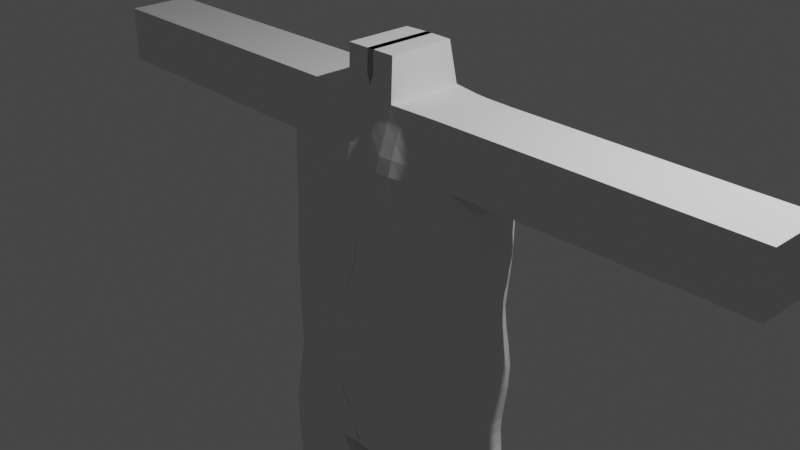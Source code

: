 # Source: Astronauta.blend  (saved by Blender 3.4.6; exported with 4.5.12 LTS)
import bpy
from mathutils import Matrix  # noqa: F401  (used for matrix-valued properties, if any)

bpy.ops.wm.read_factory_settings(use_empty=True)
scene = bpy.context.scene
scene.name = 'Scene'

# ---- collections
col_collection = bpy.data.collections.new('Collection'); scene.collection.children.link(col_collection)

# ---- world
world_world = bpy.data.worlds.new('World'); scene.world = world_world
world_world.use_nodes = True; world_world.node_tree.nodes.clear()
_N = world_world.node_tree.nodes; _L = world_world.node_tree.links
n0 = _N.new('ShaderNodeOutputWorld'); n0.name = 'World Output'; n0.location = (300, 300)
n1 = _N.new('ShaderNodeBackground'); n1.name = 'Background'; n1.location = (10, 300)
n1.inputs[0].default_value = (0.05088, 0.05088, 0.05088, 1.0)
_L.new(n1.outputs[0], n0.inputs[0])
n0.is_active_output = True
world_world.color = (0.05088, 0.05088, 0.05088)
world_world.use_sun_shadow = False
world_world.sun_shadow_jitter_overblur = 0.0

# ---- cameras
cam_camera = bpy.data.cameras.new('Camera')
cam_camera.clip_end = 100.0
cam_camera.ortho_scale = 7.314

# ---- lights
light_light = bpy.data.lights.new('Light', 'POINT')
light_light.transmission_factor = 0.0
light_light.energy = 1000.0
light_light.shadow_soft_size = 0.1
light_light.shadow_maximum_resolution = 0.006
light_light.use_absolute_resolution = True

# ---- meshes
me_cubo = bpy.data.meshes.new('Cubo')
me_cubo.from_pydata([(1.0, -1.23, -1.0), (1.0, -1.0, 1.0), (1.0, 1.505, -1.0), (1.0, 1.063, 1.0), (-0.0375, 1.685, -1.0), (-0.0375, 1.428, 1.0), (-0.0375, -2.248, -1.0), (-0.0375, -1.046, 1.0), (0.2699, 1.35, 1.0), (0.2699, -2.139, -1.0), (0.2699, 1.883, -1.0), (0.2699, -1.048, 1.0), (1.0, -1.535, -1.467), (1.0, 1.178, -1.467), (0.2679, -1.625, -1.467), (0.263, 1.097, -1.467), (-0.03775, 1.052, -1.467), (-0.0375, -1.658, -1.467), (1.0, -1.399, -2.143), (0.9997, 1.019, -2.143), (0.2305, -1.298, -2.143), (0.2596, 1.022, -2.143), (0.2296, -1.414, -3.023), (0.2419, 1.113, -3.023), (1.0, 1.322, 0.6053), (1.0, -1.132, 0.6053), (-0.0375, -1.483, 0.6053), (-0.0375, 1.763, 0.6053), (0.2699, -1.611, 0.6053), (0.2699, 1.795, 0.6053), (3.245, 1.0, 1.0), (3.245, -1.0, 1.0), (3.245, 1.0, 0.6053), (3.245, -1.0, 0.6053), (3.843, 1.0, 1.0), (3.843, -1.0, 1.0), (3.843, 1.0, 0.6053), (3.843, -1.0, 0.6053), (0.2699, -1.0, 1.297), (-0.0375, -1.0, 1.297), (-0.0375, 1.093, 1.297), (0.2699, 1.054, 1.297), (0.4159, 1.254, 1.0), (0.562, 1.163, 1.0), (0.708, 1.104, 1.0), (0.854, 1.086, 1.0), (0.4159, -1.986, -1.0), (0.562, -1.797, -1.0), (0.708, -1.582, -1.0), (0.854, -1.382, -1.0), (0.854, 1.692, -1.0), (0.708, 1.796, -1.0), (0.562, 1.84, -1.0), (0.4159, 1.873, -1.0), (0.854, -0.9995, 1.0), (0.708, -1.007, 1.0), (0.562, -1.019, 1.0), (0.4159, -1.034, 1.0), (0.4155, -1.642, -1.467), (0.562, -1.751, -1.467), (0.708, -1.771, -1.467), (0.854, -1.684, -1.467), (0.854, 1.337, -1.467), (0.708, 1.405, -1.467), (0.562, 1.366, -1.467), (0.4154, 1.239, -1.467), (0.4053, -1.399, -2.143), (0.5617, -1.478, -2.143), (0.708, -1.511, -2.143), (0.854, -1.478, -2.143), (0.854, 1.104, -2.143), (0.708, 1.148, -2.143), (0.562, 1.15, -2.143), (0.4154, 1.105, -2.143), (0.3954, -1.467, -3.023), (0.5588, -1.505, -3.023), (0.708, -1.467, -3.023), (0.854, -1.368, -3.023), (0.854, 1.24, -3.023), (0.708, 1.246, -3.023), (0.5608, 1.219, -3.023), (0.4007, 1.17, -3.023), (0.4159, -3.657, -3.023), (0.562, -3.657, -3.023), (0.708, -3.657, -3.023), (0.854, -3.657, -3.023), (0.854, -1.246, 0.6053), (0.708, -1.365, 0.6053), (0.562, -1.488, 0.6053), (0.4159, -1.578, 0.6053), (0.4159, 1.714, 0.6053), (0.562, 1.629, 0.6053), (0.708, 1.554, 0.6053), (0.854, 1.464, 0.6053), (1.192, -0.5297, -1.0), (1.192, 0.07303, -1.0), (1.192, 0.6766, -1.0), (1.0, 0.5474, 1.0), (1.0, 0.02441, 1.0), (1.0, -0.4929, 1.0), (1.0, 1.422, 0.1237), (1.0, 1.439, 0.2842), (1.0, 1.41, 0.4447), (0.9868, 1.254, -0.3673), (0.9895, 1.335, -0.2048), (0.9959, 1.407, -0.03976), (0.2699, 0.7954, 1.0), (0.2699, 0.1734, 1.0), (0.2699, -0.4725, 1.0), (1.227, -0.7549, -1.467), (1.227, -0.1619, -1.467), (1.227, 0.4434, -1.467), (-0.0478, 0.5274, -1.467), (-0.0573, -0.08885, -1.467), (-0.04735, -0.9215, -1.467), (0.2328, 0.493, -1.467), (0.2168, -0.1877, -1.467), (0.241, -1.002, -1.467), (1.256, -0.6725, -2.143), (1.256, -0.1063, -2.143), (1.256, 0.4528, -2.143), (0.1871, 0.4499, -2.143), (0.1162, -0.166, -2.143), (0.1496, -0.7594, -2.143), (0.2172, 0.522, -3.023), (0.2269, -0.1489, -3.023), (0.2163, -0.8069, -3.023), (1.0, 0.777, 0.6053), (1.0, 0.1082, 0.6053), (1.0, -0.5742, 0.6053), (3.245, 0.5, 1.0), (3.245, 0.0, 1.0), (3.245, -0.5, 1.0), (3.245, 0.5, 0.6053), (3.245, 0.0, 0.6053), (3.245, -0.5, 0.6053), (3.843, 0.5, 1.0), (3.843, 0.0, 1.0), (3.843, -0.5, 1.0), (3.843, 0.5, 0.6053), (3.843, 0.0, 0.6053), (3.843, -0.5, 0.6053), (-0.0375, 0.5696, 1.297), (-0.0375, 0.03115, 1.297), (-0.0375, -0.4974, 1.297), (0.2699, 0.5359, 1.297), (0.2699, 0.009711, 1.297), (0.2699, -0.5, 1.297), (0.854, 0.5661, 1.0), (0.854, 0.03655, 1.0), (0.854, -0.4877, 1.0), (0.708, 0.5773, 1.0), (0.708, 0.04137, 1.0), (0.708, -0.4903, 1.0), (0.562, 0.6245, 1.0), (0.562, 0.05705, 1.0), (0.562, -0.5002, 1.0), (0.4159, 0.7059, 1.0), (0.4159, 0.1095, 1.0), (0.4159, -0.4935, 1.0), (1.0, 1.1, 0.9013), (1.0, 1.165, 0.8026), (1.0, 1.248, 0.704), (1.0, -1.002, 0.9013), (1.0, -1.034, 0.8026), (1.0, -1.084, 0.704), (-0.0375, -1.134, 0.9013), (-0.0375, -1.266, 0.8026), (-0.0375, -1.394, 0.704), (-0.0375, 1.535, 0.9013), (-0.0375, 1.596, 0.8026), (-0.0375, 1.679, 0.704), (0.2699, -1.172, 0.9013), (0.2699, -1.333, 0.8026), (0.2699, -1.491, 0.704), (0.2699, 1.459, 0.9013), (0.2699, 1.584, 0.8026), (0.2699, 1.703, 0.704), (3.245, 1.0, 0.9013), (3.245, 1.0, 0.8026), (3.245, 1.0, 0.704), (3.245, -1.0, 0.9013), (3.245, -1.0, 0.8026), (3.245, -1.0, 0.704), (3.843, 1.0, 0.9013), (3.843, 1.0, 0.8026), (3.843, 1.0, 0.704), (3.843, -1.0, 0.9013), (3.843, -1.0, 0.8026), (3.843, -1.0, 0.704), (0.854, -1.027, 0.9013), (0.854, -1.094, 0.8026), (0.854, -1.176, 0.704), (0.708, -1.065, 0.9013), (0.708, -1.161, 0.8026), (0.708, -1.272, 0.704), (0.562, -1.105, 0.9013), (0.562, -1.237, 0.8026), (0.562, -1.375, 0.704), (0.4159, -1.147, 0.9013), (0.4159, -1.301, 0.8026), (0.4159, -1.456, 0.704), (0.4159, 1.365, 0.9013), (0.4159, 1.494, 0.8026), (0.4159, 1.617, 0.704), (0.562, 1.269, 0.9013), (0.562, 1.402, 0.8026), (0.562, 1.529, 0.704), (0.708, 1.196, 0.9013), (0.708, 1.327, 0.8026), (0.708, 1.455, 0.704), (0.854, 1.15, 0.9013), (0.854, 1.255, 0.8026), (0.854, 1.375, 0.704), (3.843, 0.5, 0.9013), (3.843, 0.5, 0.8026), (3.843, 0.5, 0.704), (3.843, 0.0, 0.9013), (3.843, 0.0, 0.8026), (3.843, 0.0, 0.704), (3.843, -0.5, 0.9013), (3.843, -0.5, 0.8026), (3.843, -0.5, 0.704), (0.1162, 1.833, -1.0), (0.1162, -1.049, 1.0), (0.1162, 1.421, 1.0), (0.1162, -2.228, -1.0), (0.1105, 1.06, -1.467), (0.116, -1.699, -1.467), (0.1162, 1.802, 0.6053), (0.1162, -1.578, 0.6053), (0.1162, -1.0, 1.297), (0.1162, 1.084, 1.297), (0.1162, 0.5609, 1.297), (0.1162, 0.02451, 1.297), (0.1162, -0.4988, 1.297), (0.0877, 0.5158, -1.467), (0.07351, -0.1328, -1.467), (0.09402, -1.013, -1.467), (0.1162, 1.721, 0.704), (0.1162, 1.616, 0.8026), (0.1162, 1.511, 0.9013), (0.1162, -1.471, 0.704), (0.1162, -1.322, 0.8026), (0.1162, -1.167, 0.9013), (0.9898, 1.338, -0.5257), (0.9961, 1.455, -0.6817), (1.0, 1.548, -0.8395), (1.0, -1.173, 0.4447), (1.0, -1.193, 0.2842), (1.0, -1.194, 0.1237), (1.0, -1.226, -0.03683), (1.0, -1.278, -0.1974), (1.0, -1.274, -0.3579), (1.0, -1.264, -0.5184), (1.0, -1.285, -0.6789), (1.0, -1.247, -0.8395), (-0.0375, -1.656, 0.4447), (-0.0375, -1.72, 0.2842), (-0.0375, -1.722, 0.1237), (-0.0375, -1.789, -0.03683), (-0.0375, -2.089, -0.1974), (-0.0375, -2.328, -0.3579), (-0.0375, -2.451, -0.5184), (-0.0375, -2.458, -0.6789), (-0.0375, -2.433, -0.8395), (-0.0375, 1.921, 0.4447), (-0.0375, 1.989, 0.2842), (-0.0381, 1.996, 0.1233), (-0.04494, 1.987, -0.04215), (-0.05378, 1.92, -0.209), (-0.05755, 1.804, -0.3722), (-0.05351, 1.831, -0.5298), (-0.04488, 1.927, -0.6842), (-0.03808, 1.873, -0.8399), (0.2699, -1.72, 0.4447), (0.2699, -1.765, 0.2842), (0.2699, -1.733, 0.1237), (0.2699, -1.751, -0.03683), (0.2699, -2.031, -0.1974), (0.2699, -2.333, -0.3579), (0.2699, -2.395, -0.5184), (0.2699, -2.456, -0.6789), (0.2699, -2.316, -0.8395), (0.2699, 1.851, 0.4447), (0.2699, 1.889, 0.2842), (0.2679, 1.949, 0.1223), (0.2581, 1.974, -0.04524), (0.2464, 1.942, -0.2142), (0.2407, 1.921, -0.3787), (0.2462, 2.024, -0.5353), (0.2578, 2.13, -0.6876), (0.2678, 2.113, -0.841), (0.4159, 1.776, 0.4447), (0.4159, 1.777, 0.2842), (0.4139, 1.847, 0.1222), (0.4041, 1.88, -0.04532), (0.3923, 1.851, -0.2142), (0.3867, 1.864, -0.3787), (0.3922, 1.979, -0.5353), (0.4038, 2.075, -0.6876), (0.4138, 2.082, -0.841), (0.562, 1.691, 0.4447), (0.562, 1.691, 0.2842), (0.5599, 1.758, 0.1222), (0.5501, 1.788, -0.04532), (0.5383, 1.751, -0.2142), (0.5327, 1.776, -0.3787), (0.5383, 1.894, -0.5353), (0.5498, 1.996, -0.6876), (0.5598, 2.014, -0.841), (0.708, 1.609, 0.4447), (0.708, 1.635, 0.2842), (0.7063, 1.681, 0.1225), (0.6972, 1.695, -0.04453), (0.6862, 1.638, -0.2129), (0.6812, 1.635, -0.377), (0.6862, 1.766, -0.534), (0.697, 1.889, -0.6868), (0.7063, 1.93, -0.8407), (0.854, 1.52, 0.4447), (0.854, 1.571, 0.2842), (0.8533, 1.58, 0.1232), (0.8461, 1.579, -0.04245), (0.8371, 1.505, -0.2094), (0.8332, 1.46, -0.3727), (0.8372, 1.579, -0.5304), (0.8461, 1.712, -0.6845), (0.8533, 1.782, -0.84), (0.854, -1.311, 0.4447), (0.854, -1.332, 0.2842), (0.854, -1.31, 0.1237), (0.854, -1.332, -0.03683), (0.854, -1.404, -0.1974), (0.854, -1.452, -0.3579), (0.854, -1.522, -0.5184), (0.854, -1.584, -0.6789), (0.854, -1.504, -0.8395), (0.708, -1.449, 0.4447), (0.708, -1.465, 0.2842), (0.708, -1.446, 0.1237), (0.708, -1.463, -0.03683), (0.708, -1.561, -0.1974), (0.708, -1.702, -0.3579), (0.708, -1.86, -0.5184), (0.708, -1.927, -0.6789), (0.708, -1.803, -0.8395), (0.562, -1.588, 0.4447), (0.562, -1.607, 0.2842), (0.562, -1.575, 0.1237), (0.562, -1.578, -0.03683), (0.562, -1.76, -0.1974), (0.562, -2.007, -0.3579), (0.562, -2.158, -0.5184), (0.562, -2.225, -0.6789), (0.562, -2.037, -0.8395), (0.4159, -1.688, 0.4447), (0.4159, -1.719, 0.2842), (0.4159, -1.682, 0.1237), (0.4159, -1.676, -0.03683), (0.4159, -1.922, -0.1974), (0.4159, -2.229, -0.3579), (0.4159, -2.308, -0.5184), (0.4159, -2.406, -0.6789), (0.4159, -2.17, -0.8395), (1.136, 0.7406, 0.4447), (1.152, 0.7583, 0.2842), (1.194, 0.6876, 0.1237), (1.163, 0.6543, -0.037), (1.136, 0.5848, -0.1995), (1.152, 0.5378, -0.3605), (1.187, 0.5343, -0.5195), (1.223, 0.5657, -0.6789), (1.217, 0.6425, -0.8395), (1.136, 0.1248, 0.4447), (1.152, 0.1674, 0.2842), (1.194, 0.08998, 0.1237), (1.163, -0.004648, -0.03683), (1.138, -0.06157, -0.1979), (1.154, -0.05722, -0.3587), (1.188, -0.02116, -0.5185), (1.223, 0.003004, -0.6789), (1.217, 0.04424, -0.8395), (1.136, -0.5193, 0.4447), (1.152, -0.4922, 0.2842), (1.194, -0.5424, 0.1237), (1.163, -0.6028, -0.03683), (1.139, -0.6481, -0.1974), (1.155, -0.6175, -0.3579), (1.188, -0.5682, -0.5184), (1.223, -0.5326, -0.6789), (1.217, -0.5305, -0.8395), (0.1162, -1.678, 0.4447), (0.1162, -1.738, 0.2842), (0.1162, -1.721, 0.1237), (0.1162, -1.771, -0.03683), (0.1162, -2.075, -0.1974), (0.1162, -2.347, -0.3579), (0.1162, -2.458, -0.5184), (0.1162, -2.476, -0.6789), (0.1162, -2.446, -0.8395), (0.1162, 1.895, 0.4447), (0.1162, 1.978, 0.2842), (0.1146, 2.018, 0.1226), (0.1056, 2.025, -0.04438), (0.09467, 1.972, -0.2127), (0.08966, 1.899, -0.3768), (0.09468, 1.968, -0.5338), (0.1054, 2.083, -0.6867), (0.1146, 2.053, -0.8406), (-0.0375, 1.519, -1.093), (-0.0375, 1.342, -1.187), (-0.0375, 1.2, -1.28), (-0.0375, 1.109, -1.374), (-0.0375, -1.834, -1.374), (-0.0375, -1.862, -1.28), (-0.0375, -1.935, -1.187), (-0.0375, -2.094, -1.093), (0.2699, -1.988, -1.093), (0.2699, -1.874, -1.187), (0.2699, -1.756, -1.28), (0.2699, -1.692, -1.374), (1.0, -1.497, -1.374), (1.0, -1.44, -1.28), (1.0, -1.361, -1.187), (1.0, -1.284, -1.093), (1.0, 1.412, -1.093), (1.0, 1.31, -1.187), (1.0, 1.254, -1.28), (1.0, 1.219, -1.374), (0.2699, 1.165, -1.374), (0.2699, 1.28, -1.28), (0.2699, 1.453, -1.187), (0.2699, 1.679, -1.093), (0.4159, 1.672, -1.093), (0.4159, 1.463, -1.187), (0.4159, 1.352, -1.28), (0.4159, 1.274, -1.374), (0.562, 1.654, -1.093), (0.562, 1.504, -1.187), (0.562, 1.444, -1.28), (0.562, 1.389, -1.374), (0.708, 1.637, -1.093), (0.708, 1.521, -1.187), (0.708, 1.483, -1.28), (0.708, 1.435, -1.374), (0.854, 1.557, -1.093), (0.854, 1.457, -1.187), (0.854, 1.417, -1.28), (0.854, 1.372, -1.374), (0.854, -1.406, -1.093), (0.854, -1.482, -1.187), (0.854, -1.572, -1.28), (0.854, -1.648, -1.374), (0.708, -1.564, -1.093), (0.708, -1.572, -1.187), (0.708, -1.66, -1.28), (0.708, -1.741, -1.374), (0.562, -1.726, -1.093), (0.562, -1.664, -1.187), (0.562, -1.676, -1.28), (0.562, -1.734, -1.374), (0.4159, -1.853, -1.093), (0.4159, -1.753, -1.187), (0.4159, -1.7, -1.28), (0.4159, -1.677, -1.374), (1.179, 0.6499, -1.093), (1.182, 0.581, -1.187), (1.206, 0.514, -1.28), (1.254, 0.467, -1.374), (1.179, 0.04614, -1.093), (1.182, -0.01544, -1.187), (1.206, -0.08707, -1.28), (1.254, -0.1243, -1.374), (1.179, -0.5608, -1.093), (1.182, -0.627, -1.187), (1.206, -0.6873, -1.28), (1.254, -0.7101, -1.374), (0.1162, -2.078, -1.093), (0.1162, -1.936, -1.187), (0.1162, -1.848, -1.28), (0.1162, -1.789, -1.374), (0.1162, 1.64, -1.093), (0.1162, 1.427, -1.187), (0.1162, 1.256, -1.28), (0.1162, 1.13, -1.374), (1.0, -1.539, -1.699), (1.0, -1.468, -1.924), (1.0, 1.042, -1.924), (1.0, 1.155, -1.699), (0.2274, 1.033, -1.924), (0.2413, 1.096, -1.699), (0.2375, -1.379, -1.699), (0.2046, -1.329, -1.924), (0.854, -1.646, -1.699), (0.854, -1.547, -1.924), (0.708, -1.687, -1.699), (0.708, -1.566, -1.924), (0.5619, -1.645, -1.699), (0.5601, -1.52, -1.924), (0.4073, -1.537, -1.699), (0.387, -1.437, -1.924), (0.4097, 1.285, -1.699), (0.3997, 1.15, -1.924), (0.562, 1.419, -1.699), (0.5615, 1.212, -1.924), (0.708, 1.435, -1.699), (0.708, 1.213, -1.924), (0.854, 1.344, -1.699), (0.854, 1.151, -1.924), (0.1727, -0.8321, -1.699), (0.1257, -0.7943, -1.924), (0.1339, -0.2054, -1.699), (0.09243, -0.1943, -1.924), (0.1673, 0.4727, -1.699), (0.1484, 0.4389, -1.924), (1.267, 0.4531, -1.697), (1.293, 0.4557, -1.924), (1.267, -0.1148, -1.697), (1.293, -0.1116, -1.924), (1.267, -0.7019, -1.697), (1.293, -0.6798, -1.924), (0.2529, -1.224, -2.363), (0.2515, -1.377, -2.583), (0.1851, -1.504, -2.803), (1.0, -1.38, -2.803), (1.0, -1.328, -2.583), (0.9911, -1.313, -2.363), (0.9889, 1.023, -2.363), (1.0, 1.118, -2.583), (1.0, 1.21, -2.803), (0.1974, 1.121, -2.803), (0.2492, 1.075, -2.583), (0.2618, 1.026, -2.363), (0.4148, 1.109, -2.363), (0.4101, 1.186, -2.583), (0.3766, 1.195, -2.803), (0.562, 1.158, -2.363), (0.562, 1.256, -2.583), (0.5583, 1.256, -2.803), (0.708, 1.16, -2.363), (0.708, 1.27, -2.583), (0.708, 1.288, -2.803), (0.8539, 1.112, -2.363), (0.854, 1.222, -2.583), (0.854, 1.273, -2.803), (0.854, -1.402, -2.363), (0.854, -1.438, -2.583), (0.854, -1.523, -2.803), (0.708, -1.451, -2.363), (0.708, -1.515, -2.583), (0.708, -1.633, -2.803), (0.562, -1.415, -2.363), (0.562, -1.525, -2.583), (0.5554, -1.673, -2.803), (0.413, -1.324, -2.363), (0.4123, -1.474, -2.583), (0.3709, -1.627, -2.803), (0.1845, -0.6941, -2.363), (0.206, -0.8392, -2.583), (0.1357, -0.9489, -2.803), (0.1458, -0.1337, -2.363), (0.1626, -0.2095, -2.583), (0.1291, -0.2594, -2.803), (0.2006, 0.4534, -2.363), (0.1891, 0.4689, -2.583), (0.1378, 0.4734, -2.803), (1.211, 0.4503, -2.363), (1.199, 0.4723, -2.583), (1.102, 0.5909, -2.803), (1.211, -0.1039, -2.363), (1.199, -0.1006, -2.583), (1.102, -0.06592, -2.803), (1.211, -0.6513, -2.363), (1.199, -0.6616, -2.583), (1.102, -0.7187, -2.803), (0.1849, -1.487, -2.881), (0.2029, -1.436, -2.955), (1.0, 1.224, -2.881), (0.3779, 1.19, -2.881), (0.3894, 1.185, -2.955), (0.5563, 1.246, -2.881), (0.5579, 1.238, -2.955), (0.708, 1.28, -2.881), (0.708, 1.27, -2.955), (0.854, 1.273, -2.881), (0.854, 1.265, -2.955), (0.854, -1.497, -2.881), (0.854, -1.442, -2.955), (0.708, -1.611, -2.881), (0.708, -1.551, -2.955), (0.5542, -1.656, -2.881), (0.5561, -1.594, -2.955), (0.3693, -1.608, -2.881), (0.3796, -1.551, -2.955), (0.1425, -0.9262, -2.881), (0.1748, -0.874, -2.955), (0.1491, -0.2346, -2.881), (0.1859, -0.1937, -2.955), (0.1502, 0.4927, -2.881), (0.1813, 0.5109, -2.955), (1.066, 0.6215, -2.881), (1.066, -0.04835, -2.881), (1.066, -0.7147, -2.881), (1.0, -1.351, -2.881), (0.2223, 1.125, -2.955), (0.2034, 1.129, -2.881), (1.0, -1.239, -2.999), (0.9881, -1.252, -3.023), (1.0, 1.18, -3.047), (1.0, 1.178, -2.999), (1.01, -0.7058, -3.002), (1.0, -0.6463, -3.047), (1.01, -0.6458, -3.002), (1.01, -0.04632, -3.002), (1.0, 0.0005056, -3.047), (1.01, 0.01797, -3.002), (1.01, 0.6703, -3.002), (1.01, 0.6117, -3.002), (1.0, 0.6353, -3.047), (0.9881, 1.228, -2.931), (1.001, 1.185, -2.979), (1.02, 0.6702, -2.976), (1.042, 0.6349, -2.933), (1.022, 0.6108, -2.976), (1.022, 0.01117, -2.976), (1.042, -0.03387, -2.933), (1.022, -0.05367, -2.976), (1.02, -0.718, -2.976), (1.022, -0.6568, -2.976), (1.042, -0.7026, -2.933), (1.001, -1.256, -2.979), (0.9881, -1.333, -2.931), (1.0, 1.163, -1.615), (1.0, 1.171, -1.537), (0.2451, 1.096, -1.615), (0.2533, 1.097, -1.537), (1.0, -1.543, -1.537), (1.0, -1.542, -1.615), (0.2596, -1.545, -1.537), (0.249, -1.452, -1.615), (0.854, -1.683, -1.537), (0.854, -1.667, -1.615), (0.708, -1.76, -1.537), (0.708, -1.728, -1.615), (0.562, -1.737, -1.537), (0.562, -1.697, -1.615), (0.4126, -1.615, -1.537), (0.4085, -1.581, -1.615), (0.4126, 1.253, -1.537), (0.4094, 1.268, -1.615), (0.562, 1.382, -1.537), (0.562, 1.4, -1.615), (0.708, 1.414, -1.537), (0.708, 1.424, -1.615), (0.854, 1.339, -1.537), (0.854, 1.341, -1.615), (0.2231, -0.9536, -1.537), (0.2047, -0.8876, -1.615), (0.1926, -0.1918, -1.537), (0.1643, -0.196, -1.615), (0.2124, 0.4869, -1.537), (0.1931, 0.4801, -1.615), (1.239, 0.4463, -1.536), (1.253, 0.4496, -1.613), (1.239, -0.1477, -1.536), (1.253, -0.132, -1.613), (1.239, -0.7388, -1.536), (1.253, -0.7212, -1.613), (0.2294, -1.419, -2.656), (0.2072, -1.461, -2.73), (1.0, -1.363, -2.73), (1.0, -1.345, -2.656), (1.0, 1.149, -2.656), (1.0, 1.179, -2.73), (0.2066, 1.106, -2.73), (0.2263, 1.091, -2.656), (0.3972, 1.189, -2.656), (0.3843, 1.192, -2.73), (0.5607, 1.256, -2.656), (0.5593, 1.256, -2.73), (0.708, 1.276, -2.656), (0.708, 1.282, -2.73), (0.854, 1.239, -2.656), (0.854, 1.256, -2.73), (0.854, -1.467, -2.656), (0.854, -1.495, -2.73), (0.708, -1.554, -2.656), (0.708, -1.594, -2.73), (0.5598, -1.575, -2.656), (0.5576, -1.624, -2.73), (0.3985, -1.525, -2.656), (0.3847, -1.576, -2.73), (0.1825, -0.8758, -2.656), (0.159, -0.9123, -2.73), (0.1461, -0.2261, -2.656), (0.1331, -0.2427, -2.73), (0.1621, 0.4704, -2.656), (0.1415, 0.4719, -2.73), (1.173, 0.5118, -2.656), (1.138, 0.5514, -2.73), (1.173, -0.08901, -2.656), (1.138, -0.07747, -2.73), (1.173, -0.6806, -2.656), (1.138, -0.6996, -2.73), (0.1872, -0.9836, -1.489), (0.2164, -1.622, -1.489), (0.854, -1.707, -3.023), (0.854, -2.034, -3.023), (0.854, -2.361, -3.023), (0.854, -2.688, -3.023), (0.854, -3.015, -3.023), (0.854, -3.341, -3.023), (0.708, -1.791, -3.023), (0.708, -2.104, -3.023), (0.708, -2.417, -3.023), (0.708, -2.73, -3.023), (0.708, -3.042, -3.023), (0.708, -3.355, -3.023), (0.5592, -1.823, -3.023), (0.5597, -2.131, -3.023), (0.5602, -2.438, -3.023), (0.5606, -2.745, -3.023), (0.5611, -3.053, -3.023), (0.5615, -3.36, -3.023), (0.3985, -1.791, -3.023), (0.4014, -2.104, -3.023), (0.4043, -2.417, -3.023), (0.4073, -2.73, -3.023), (0.4102, -3.042, -3.023), (0.4131, -3.355, -3.023), (0.2606, 1.038, -3.304), (0.2559, 1.057, -3.233), (0.2512, 1.075, -3.163), (0.2465, 1.094, -3.093), (0.2565, -1.122, -3.304), (0.2498, -1.183, -3.233), (0.243, -1.243, -3.163), (0.2363, -1.304, -3.093), (1.0, -3.434, -3.093), (1.0, -3.434, -3.163), (1.0, -3.434, -3.233), (1.0, -3.434, -3.304), (0.2699, -3.389, -3.304), (0.2699, -3.389, -3.233), (0.2699, -3.389, -3.163), (0.2699, -3.389, -3.093), (0.854, -3.657, -3.093), (0.854, -3.657, -3.163), (0.854, -3.657, -3.233), (0.854, -3.657, -3.304), (0.708, -3.657, -3.093), (0.708, -3.657, -3.163), (0.708, -3.657, -3.233), (0.708, -3.657, -3.304), (0.562, -3.657, -3.093), (0.562, -3.657, -3.163), (0.562, -3.657, -3.233), (0.562, -3.657, -3.304), (0.4159, -3.657, -3.093), (0.4159, -3.657, -3.163), (0.4159, -3.657, -3.233), (0.4159, -3.657, -3.304), (0.4033, 1.142, -3.093), (0.4058, 1.113, -3.163), (0.4083, 1.085, -3.233), (0.4109, 1.057, -3.304), (0.561, 1.182, -3.093), (0.5612, 1.146, -3.163), (0.5614, 1.109, -3.233), (0.5616, 1.073, -3.304), (0.708, 1.205, -3.093), (0.708, 1.164, -3.163), (0.708, 1.124, -3.233), (0.708, 1.083, -3.304), (0.854, 1.2, -3.093), (0.854, 1.16, -3.163), (0.854, 1.12, -3.233), (0.854, 1.08, -3.304), (0.2252, -0.7557, -3.093), (0.2342, -0.7046, -3.163), (0.2431, -0.6534, -3.233), (0.252, -0.6023, -3.304), (0.234, -0.1241, -3.093), (0.2412, -0.09926, -3.163), (0.2484, -0.07445, -3.233), (0.2556, -0.04963, -3.304), (0.226, 0.5184, -3.093), (0.2348, 0.5147, -3.163), (0.2436, 0.511, -3.233), (0.2524, 0.5073, -3.304), (1.0, -0.5488, -3.311), (1.0, -0.5731, -3.245), (1.0, -0.5975, -3.179), (1.0, -0.6219, -3.113), (0.9901, -1.21, -3.093), (0.9921, -1.168, -3.163), (0.9941, -1.126, -3.233), (0.996, -1.084, -3.304), (1.0, 1.15, -3.113), (1.0, 1.12, -3.179), (1.0, 1.09, -3.245), (1.0, 1.06, -3.311), (1.0, 0.6127, -3.113), (1.0, 0.5902, -3.179), (1.0, 0.5676, -3.245), (1.0, 0.5451, -3.311), (1.0, 0.0001685, -3.311), (1.0, 0.0002528, -3.245), (1.0, 0.0003371, -3.179), (1.0, 0.0004214, -3.113), (0.2585, -1.497, -3.304), (0.2527, -1.549, -3.233), (0.247, -1.6, -3.163), (0.2604, -1.859, -3.304), (0.2556, -1.902, -3.233), (0.2509, -1.945, -3.163), (0.2623, -2.221, -3.304), (0.2585, -2.256, -3.233), (0.2547, -2.29, -3.163), (0.2642, -2.583, -3.304), (0.2614, -2.609, -3.233), (0.2585, -2.635, -3.163), (0.2661, -2.945, -3.304), (0.2643, -2.962, -3.233), (0.2624, -2.979, -3.163), (0.2681, -3.307, -3.304), (0.2671, -3.316, -3.233), (0.2662, -3.324, -3.163), (0.9916, -1.572, -3.093), (0.9933, -1.536, -3.163), (0.9949, -1.5, -3.233), (0.9966, -1.465, -3.304), (0.993, -1.921, -3.093), (0.9944, -1.892, -3.163), (0.9958, -1.862, -3.233), (0.9972, -1.832, -3.304), (0.9944, -2.271, -3.093), (0.9955, -2.247, -3.163), (0.9966, -2.223, -3.233), (0.9978, -2.2, -3.304), (0.9958, -2.62, -3.093), (0.9966, -2.603, -3.163), (0.9975, -2.585, -3.233), (0.9983, -2.567, -3.304), (0.9972, -2.97, -3.093), (0.9978, -2.958, -3.163), (0.9983, -2.946, -3.233), (0.9989, -2.935, -3.304), (0.9986, -3.32, -3.093), (0.9989, -3.314, -3.163), (0.9992, -3.308, -3.233), (0.9995, -3.302, -3.304)], [], [(211, 45, 3, 160), (160, 3, 30, 178), (465, 421, 14, 58), (106, 8, 41, 145), (244, 224, 7, 166), (199, 57, 11, 172), (159, 108, 11, 57), (268, 267, 402, 403), (241, 225, 8, 175), (521, 487, 18, 118), (14, 228, 706, 639), (449, 429, 13, 62), (485, 430, 15, 227), (481, 414, 17, 228), (477, 422, 12, 109), (594, 577, 22, 74), (509, 488, 19, 70), (501, 493, 20, 66), (515, 490, 21, 121), (586, 620, 609, 78), (621, 622, 617, 610), (600, 605, 23, 124), (628, 631, 607, 611), (401, 229, 29, 284), (356, 89, 28, 275), (392, 230, 26, 257), (383, 129, 25, 248), (320, 93, 24, 102), (183, 33, 37, 189), (127, 24, 32, 133), (99, 1, 31, 132), (165, 25, 33, 183), (220, 138, 35, 187), (132, 31, 35, 138), (133, 32, 36, 139), (178, 30, 34, 184), (235, 144, 39, 231), (224, 11, 38, 231), (225, 5, 40, 232), (272, 271, 406, 407), (284, 29, 90, 293), (293, 90, 91, 302), (302, 91, 92, 311), (311, 92, 93, 320), (248, 25, 86, 329), (329, 86, 87, 338), (338, 87, 88, 347), (347, 88, 89, 356), (712, 718, 84, 85), (718, 724, 83, 84), (724, 730, 82, 83), (605, 580, 81, 23), (580, 582, 80, 81), (582, 584, 79, 80), (584, 586, 78, 79), (487, 495, 69, 18), (495, 497, 68, 69), (497, 499, 67, 68), (499, 501, 66, 67), (490, 503, 73, 21), (503, 505, 72, 73), (505, 507, 71, 72), (507, 509, 70, 71), (588, 590, 76, 77), (590, 592, 75, 76), (592, 594, 74, 75), (430, 437, 65, 15), (437, 441, 64, 65), (441, 445, 63, 64), (445, 449, 62, 63), (99, 150, 54, 1), (150, 153, 55, 54), (153, 156, 56, 55), (156, 159, 57, 56), (163, 1, 54, 190), (190, 54, 55, 193), (193, 55, 56, 196), (196, 56, 57, 199), (422, 453, 61, 12), (453, 457, 60, 61), (457, 461, 59, 60), (461, 465, 58, 59), (175, 8, 42, 202), (202, 42, 43, 205), (205, 43, 44, 208), (208, 44, 45, 211), (43, 42, 157, 154), (154, 157, 158, 155), (155, 158, 159, 156), (44, 43, 154, 151), (151, 154, 155, 152), (152, 155, 156, 153), (45, 44, 151, 148), (148, 151, 152, 149), (149, 152, 153, 150), (3, 45, 148, 97), (97, 148, 149, 98), (98, 149, 150, 99), (273, 272, 407, 408), (274, 273, 408, 409), (4, 274, 409, 223), (232, 40, 142, 233), (233, 142, 143, 234), (234, 143, 144, 235), (33, 135, 141, 37), (135, 134, 140, 141), (134, 133, 139, 140), (30, 130, 136, 34), (130, 131, 137, 136), (131, 132, 138, 137), (184, 34, 136, 214), (214, 136, 137, 217), (217, 137, 138, 220), (3, 97, 130, 30), (97, 98, 131, 130), (98, 99, 132, 131), (25, 129, 135, 33), (129, 128, 134, 135), (128, 127, 133, 134), (102, 24, 127, 365), (365, 127, 128, 374), (374, 128, 129, 383), (627, 629, 613, 614), (585, 578, 620, 586), (624, 625, 616, 618), (577, 596, 126, 22), (596, 598, 125, 126), (598, 600, 124, 125), (493, 511, 123, 20), (511, 513, 122, 123), (513, 515, 121, 122), (429, 469, 111, 13), (469, 473, 110, 111), (473, 477, 109, 110), (227, 15, 115, 236), (236, 115, 116, 237), (237, 116, 117, 238), (488, 517, 120, 19), (517, 519, 119, 120), (519, 521, 118, 119), (269, 268, 403, 404), (270, 269, 404, 405), (271, 270, 405, 406), (42, 8, 106, 157), (157, 106, 107, 158), (158, 107, 108, 159), (11, 108, 147, 38), (108, 107, 146, 147), (107, 106, 145, 146), (140, 219, 222, 141), (219, 218, 221, 222), (218, 217, 220, 221), (139, 216, 219, 140), (216, 215, 218, 219), (215, 214, 217, 218), (36, 186, 216, 139), (186, 185, 215, 216), (185, 184, 214, 215), (92, 210, 213, 93), (210, 209, 212, 213), (209, 208, 211, 212), (91, 207, 210, 92), (207, 206, 209, 210), (206, 205, 208, 209), (90, 204, 207, 91), (204, 203, 206, 207), (203, 202, 205, 206), (29, 177, 204, 90), (177, 176, 203, 204), (176, 175, 202, 203), (88, 198, 201, 89), (198, 197, 200, 201), (197, 196, 199, 200), (87, 195, 198, 88), (195, 194, 197, 198), (194, 193, 196, 197), (86, 192, 195, 87), (192, 191, 194, 195), (191, 190, 193, 194), (25, 165, 192, 86), (165, 164, 191, 192), (164, 163, 190, 191), (32, 180, 186, 36), (180, 179, 185, 186), (179, 178, 184, 185), (141, 222, 189, 37), (222, 221, 188, 189), (221, 220, 187, 188), (1, 163, 181, 31), (163, 164, 182, 181), (164, 165, 183, 182), (31, 181, 187, 35), (181, 182, 188, 187), (182, 183, 189, 188), (229, 239, 177, 29), (239, 240, 176, 177), (240, 241, 175, 176), (89, 201, 174, 28), (201, 200, 173, 174), (200, 199, 172, 173), (230, 242, 168, 26), (242, 243, 167, 168), (243, 244, 166, 167), (24, 162, 180, 32), (162, 161, 179, 180), (161, 160, 178, 179), (93, 213, 162, 24), (213, 212, 161, 162), (212, 211, 160, 161), (173, 172, 244, 243), (174, 173, 243, 242), (28, 174, 242, 230), (170, 169, 241, 240), (171, 170, 240, 239), (27, 171, 239, 229), (113, 237, 238, 114), (112, 236, 237, 113), (16, 227, 236, 112), (146, 234, 235, 147), (145, 233, 234, 146), (41, 232, 233, 145), (8, 225, 232, 41), (7, 224, 231, 39), (147, 235, 231, 38), (275, 28, 230, 392), (266, 27, 229, 401), (421, 481, 228, 14), (413, 485, 227, 16), (114, 238, 228, 17), (169, 5, 225, 241), (172, 11, 224, 244), (267, 266, 401, 402), (9, 283, 400, 226), (283, 282, 399, 400), (282, 281, 398, 399), (281, 280, 397, 398), (280, 279, 396, 397), (279, 278, 395, 396), (278, 277, 394, 395), (277, 276, 393, 394), (276, 275, 392, 393), (95, 382, 391, 94), (382, 381, 390, 391), (381, 380, 389, 390), (380, 379, 388, 389), (379, 378, 387, 388), (378, 377, 386, 387), (377, 376, 385, 386), (376, 375, 384, 385), (375, 374, 383, 384), (96, 373, 382, 95), (373, 372, 381, 382), (372, 371, 380, 381), (371, 370, 379, 380), (370, 369, 378, 379), (369, 368, 377, 378), (368, 367, 376, 377), (367, 366, 375, 376), (366, 365, 374, 375), (2, 247, 373, 96), (247, 246, 372, 373), (246, 245, 371, 372), (245, 103, 370, 371), (103, 104, 369, 370), (104, 105, 368, 369), (105, 100, 367, 368), (100, 101, 366, 367), (101, 102, 365, 366), (47, 355, 364, 46), (355, 354, 363, 364), (354, 353, 362, 363), (353, 352, 361, 362), (352, 351, 360, 361), (351, 350, 359, 360), (350, 349, 358, 359), (349, 348, 357, 358), (348, 347, 356, 357), (48, 346, 355, 47), (346, 345, 354, 355), (345, 344, 353, 354), (344, 343, 352, 353), (343, 342, 351, 352), (342, 341, 350, 351), (341, 340, 349, 350), (340, 339, 348, 349), (339, 338, 347, 348), (49, 337, 346, 48), (337, 336, 345, 346), (336, 335, 344, 345), (335, 334, 343, 344), (334, 333, 342, 343), (333, 332, 341, 342), (332, 331, 340, 341), (331, 330, 339, 340), (330, 329, 338, 339), (0, 256, 337, 49), (256, 255, 336, 337), (255, 254, 335, 336), (254, 253, 334, 335), (253, 252, 333, 334), (252, 251, 332, 333), (251, 250, 331, 332), (250, 249, 330, 331), (249, 248, 329, 330), (51, 319, 328, 50), (319, 318, 327, 328), (318, 317, 326, 327), (317, 316, 325, 326), (316, 315, 324, 325), (315, 314, 323, 324), (314, 313, 322, 323), (313, 312, 321, 322), (312, 311, 320, 321), (52, 310, 319, 51), (310, 309, 318, 319), (309, 308, 317, 318), (308, 307, 316, 317), (307, 306, 315, 316), (306, 305, 314, 315), (305, 304, 313, 314), (304, 303, 312, 313), (303, 302, 311, 312), (53, 301, 310, 52), (301, 300, 309, 310), (300, 299, 308, 309), (299, 298, 307, 308), (298, 297, 306, 307), (297, 296, 305, 306), (296, 295, 304, 305), (295, 294, 303, 304), (294, 293, 302, 303), (10, 292, 301, 53), (292, 291, 300, 301), (291, 290, 299, 300), (290, 289, 298, 299), (289, 288, 297, 298), (288, 287, 296, 297), (287, 286, 295, 296), (286, 285, 294, 295), (285, 284, 293, 294), (50, 328, 247, 2), (328, 327, 246, 247), (327, 326, 245, 246), (326, 325, 103, 245), (325, 324, 104, 103), (324, 323, 105, 104), (323, 322, 100, 105), (322, 321, 101, 100), (321, 320, 102, 101), (94, 391, 256, 0), (391, 390, 255, 256), (390, 389, 254, 255), (389, 388, 253, 254), (388, 387, 252, 253), (387, 386, 251, 252), (386, 385, 250, 251), (385, 384, 249, 250), (384, 383, 248, 249), (226, 400, 265, 6), (400, 399, 264, 265), (399, 398, 263, 264), (398, 397, 262, 263), (397, 396, 261, 262), (396, 395, 260, 261), (395, 394, 259, 260), (394, 393, 258, 259), (393, 392, 257, 258), (46, 364, 283, 9), (364, 363, 282, 283), (363, 362, 281, 282), (362, 361, 280, 281), (361, 360, 279, 280), (360, 359, 278, 279), (359, 358, 277, 278), (358, 357, 276, 277), (357, 356, 275, 276), (223, 409, 292, 10), (409, 408, 291, 292), (408, 407, 290, 291), (407, 406, 289, 290), (406, 405, 288, 289), (405, 404, 287, 288), (404, 403, 286, 287), (403, 402, 285, 286), (402, 401, 284, 285), (4, 223, 482, 410), (410, 482, 483, 411), (411, 483, 484, 412), (412, 484, 485, 413), (9, 226, 478, 418), (418, 478, 479, 419), (419, 479, 480, 420), (420, 480, 481, 421), (95, 94, 474, 470), (470, 474, 475, 471), (471, 475, 476, 472), (472, 476, 477, 473), (96, 95, 470, 466), (466, 470, 471, 467), (467, 471, 472, 468), (468, 472, 473, 469), (2, 96, 466, 426), (426, 466, 467, 427), (427, 467, 468, 428), (428, 468, 469, 429), (47, 46, 462, 458), (458, 462, 463, 459), (459, 463, 464, 460), (460, 464, 465, 461), (48, 47, 458, 454), (454, 458, 459, 455), (455, 459, 460, 456), (456, 460, 461, 457), (49, 48, 454, 450), (450, 454, 455, 451), (451, 455, 456, 452), (452, 456, 457, 453), (0, 49, 450, 425), (425, 450, 451, 424), (424, 451, 452, 423), (423, 452, 453, 422), (51, 50, 446, 442), (442, 446, 447, 443), (443, 447, 448, 444), (444, 448, 449, 445), (52, 51, 442, 438), (438, 442, 443, 439), (439, 443, 444, 440), (440, 444, 445, 441), (53, 52, 438, 434), (434, 438, 439, 435), (435, 439, 440, 436), (436, 440, 441, 437), (10, 53, 434, 433), (433, 434, 435, 432), (432, 435, 436, 431), (431, 436, 437, 430), (94, 0, 425, 474), (474, 425, 424, 475), (475, 424, 423, 476), (476, 423, 422, 477), (226, 6, 417, 478), (478, 417, 416, 479), (479, 416, 415, 480), (480, 415, 414, 481), (223, 10, 433, 482), (482, 433, 432, 483), (483, 432, 431, 484), (484, 431, 430, 485), (50, 2, 426, 446), (446, 426, 427, 447), (447, 427, 428, 448), (448, 428, 429, 449), (46, 9, 418, 462), (462, 418, 419, 463), (463, 419, 420, 464), (464, 420, 421, 465), (666, 668, 520, 518), (518, 520, 521, 519), (664, 666, 518, 516), (516, 518, 519, 517), (633, 664, 516, 489), (489, 516, 517, 488), (660, 662, 514, 512), (512, 514, 515, 513), (658, 660, 512, 510), (510, 512, 513, 511), (640, 658, 510, 492), (492, 510, 511, 493), (654, 656, 508, 506), (506, 508, 509, 507), (652, 654, 506, 504), (504, 506, 507, 505), (650, 652, 504, 502), (502, 504, 505, 503), (635, 650, 502, 491), (491, 502, 503, 490), (646, 648, 500, 498), (498, 500, 501, 499), (644, 646, 498, 496), (496, 498, 499, 497), (642, 644, 496, 494), (494, 496, 497, 495), (638, 642, 494, 486), (486, 494, 495, 487), (662, 635, 491, 514), (514, 491, 490, 515), (648, 640, 492, 500), (500, 492, 493, 501), (656, 633, 489, 508), (508, 489, 488, 509), (668, 638, 486, 520), (520, 486, 487, 521), (119, 118, 573, 570), (570, 573, 574, 571), (702, 704, 575, 572), (120, 119, 570, 567), (567, 570, 571, 568), (700, 702, 572, 569), (19, 120, 567, 528), (528, 567, 568, 529), (674, 700, 569, 530), (122, 121, 564, 561), (561, 564, 565, 562), (696, 698, 566, 563), (123, 122, 561, 558), (558, 561, 562, 559), (694, 696, 563, 560), (20, 123, 558, 522), (522, 558, 559, 523), (670, 694, 560, 524), (67, 66, 555, 552), (552, 555, 556, 553), (690, 692, 557, 554), (68, 67, 552, 549), (549, 552, 553, 550), (688, 690, 554, 551), (69, 68, 549, 546), (546, 549, 550, 547), (686, 688, 551, 548), (18, 69, 546, 527), (527, 546, 547, 526), (671, 686, 548, 525), (71, 70, 543, 540), (540, 543, 544, 541), (682, 684, 545, 542), (72, 71, 540, 537), (537, 540, 541, 538), (680, 682, 542, 539), (73, 72, 537, 534), (534, 537, 538, 535), (678, 680, 539, 536), (21, 73, 534, 533), (533, 534, 535, 532), (675, 678, 536, 531), (121, 21, 533, 564), (564, 533, 532, 565), (698, 675, 531, 566), (118, 18, 527, 573), (573, 527, 526, 574), (704, 671, 525, 575), (70, 19, 528, 543), (543, 528, 529, 544), (684, 674, 530, 545), (66, 20, 522, 555), (555, 522, 523, 556), (692, 670, 524, 557), (572, 575, 603, 602), (603, 604, 632, 630), (569, 572, 602, 601), (602, 603, 630, 626), (530, 569, 601, 578), (601, 602, 626, 623), (563, 566, 599, 597), (597, 599, 600, 598), (560, 563, 597, 595), (595, 597, 598, 596), (524, 560, 595, 576), (576, 595, 596, 577), (554, 557, 593, 591), (591, 593, 594, 592), (551, 554, 591, 589), (589, 591, 592, 590), (548, 551, 589, 587), (587, 589, 590, 588), (525, 548, 587, 604), (542, 545, 585, 583), (583, 585, 586, 584), (539, 542, 583, 581), (581, 583, 584, 582), (536, 539, 581, 579), (579, 581, 582, 580), (531, 536, 579, 606), (606, 579, 580, 605), (566, 531, 606, 599), (599, 606, 605, 600), (575, 525, 604, 603), (604, 587, 588, 632), (545, 530, 578, 585), (578, 601, 623, 620), (557, 524, 576, 593), (593, 576, 577, 594), (611, 612, 613), (614, 615, 616), (617, 618, 619), (622, 623, 624), (625, 626, 627), (628, 629, 630), (619, 609, 610, 617), (621, 610, 609, 620), (608, 612, 611, 607), (612, 615, 614, 613), (615, 619, 618, 616), (624, 618, 617, 622), (627, 614, 616, 625), (628, 611, 613, 629), (607, 631, 632, 608), (629, 627, 626, 630), (625, 624, 623, 626), (622, 621, 620, 623), (631, 628, 630, 632), (632, 588, 77, 608), (109, 12, 637, 667), (667, 637, 638, 668), (62, 13, 634, 655), (655, 634, 633, 656), (58, 14, 639, 647), (647, 639, 640, 648), (115, 15, 636, 661), (661, 636, 635, 662), (12, 61, 641, 637), (637, 641, 642, 638), (61, 60, 643, 641), (641, 643, 644, 642), (60, 59, 645, 643), (643, 645, 646, 644), (59, 58, 647, 645), (645, 647, 648, 646), (15, 65, 649, 636), (636, 649, 650, 635), (65, 64, 651, 649), (649, 651, 652, 650), (64, 63, 653, 651), (651, 653, 654, 652), (63, 62, 655, 653), (653, 655, 656, 654), (705, 706, 228, 238), (639, 657, 658, 640), (117, 116, 659, 657), (657, 659, 660, 658), (116, 115, 661, 659), (659, 661, 662, 660), (13, 111, 663, 634), (634, 663, 664, 633), (111, 110, 665, 663), (663, 665, 666, 664), (110, 109, 667, 665), (665, 667, 668, 666), (556, 523, 669, 691), (691, 669, 670, 692), (544, 529, 673, 683), (683, 673, 674, 684), (574, 526, 672, 703), (703, 672, 671, 704), (565, 532, 676, 697), (697, 676, 675, 698), (532, 535, 677, 676), (676, 677, 678, 675), (535, 538, 679, 677), (677, 679, 680, 678), (538, 541, 681, 679), (679, 681, 682, 680), (541, 544, 683, 681), (681, 683, 684, 682), (526, 547, 685, 672), (672, 685, 686, 671), (547, 550, 687, 685), (685, 687, 688, 686), (550, 553, 689, 687), (687, 689, 690, 688), (553, 556, 691, 689), (689, 691, 692, 690), (523, 559, 693, 669), (669, 693, 694, 670), (559, 562, 695, 693), (693, 695, 696, 694), (562, 565, 697, 695), (695, 697, 698, 696), (529, 568, 699, 673), (673, 699, 700, 674), (568, 571, 701, 699), (699, 701, 702, 700), (571, 574, 703, 701), (701, 703, 704, 702), (657, 639, 706, 705), (75, 74, 725, 719), (719, 725, 726, 720), (720, 726, 727, 721), (721, 727, 728, 722), (722, 728, 729, 723), (723, 729, 730, 724), (76, 75, 719, 713), (713, 719, 720, 714), (714, 720, 721, 715), (715, 721, 722, 716), (716, 722, 723, 717), (717, 723, 724, 718), (77, 76, 713, 707), (707, 713, 714, 708), (708, 714, 715, 709), (709, 715, 716, 710), (710, 716, 717, 711), (711, 717, 718, 712), (848, 847, 851, 852), (847, 846, 850, 851), (846, 845, 849, 850), (844, 843, 847, 848), (843, 842, 846, 847), (842, 841, 845, 846), (840, 839, 843, 844), (839, 838, 842, 843), (838, 837, 841, 842), (836, 835, 839, 840), (835, 834, 838, 839), (834, 833, 837, 838), (832, 831, 835, 836), (831, 830, 834, 835), (830, 829, 833, 834), (798, 797, 831, 832), (797, 796, 830, 831), (796, 795, 829, 830), (825, 824, 827, 828), (824, 823, 826, 827), (822, 821, 824, 825), (821, 820, 823, 824), (819, 818, 821, 822), (818, 817, 820, 821), (816, 815, 818, 819), (815, 814, 817, 818), (813, 812, 815, 816), (812, 811, 814, 815), (737, 736, 812, 813), (736, 735, 811, 812), (615, 612, 794, 810), (810, 794, 793, 809), (809, 793, 792, 808), (808, 792, 791, 807), (619, 615, 810, 803), (803, 810, 809, 804), (804, 809, 808, 805), (805, 808, 807, 806), (78, 609, 799, 775), (775, 799, 800, 776), (776, 800, 801, 777), (777, 801, 802, 778), (125, 124, 787, 783), (783, 787, 788, 784), (784, 788, 789, 785), (785, 789, 790, 786), (126, 125, 783, 779), (779, 783, 784, 780), (780, 784, 785, 781), (781, 785, 786, 782), (22, 126, 779, 738), (738, 779, 780, 737), (737, 780, 781, 736), (736, 781, 782, 735), (79, 78, 775, 771), (771, 775, 776, 772), (772, 776, 777, 773), (773, 777, 778, 774), (80, 79, 771, 767), (767, 771, 772, 768), (768, 772, 773, 769), (769, 773, 774, 770), (81, 80, 767, 763), (763, 767, 768, 764), (764, 768, 769, 765), (765, 769, 770, 766), (23, 81, 763, 734), (734, 763, 764, 733), (733, 764, 765, 732), (732, 765, 766, 731), (83, 82, 759, 755), (755, 759, 760, 756), (756, 760, 761, 757), (757, 761, 762, 758), (84, 83, 755, 751), (751, 755, 756, 752), (752, 756, 757, 753), (753, 757, 758, 754), (85, 84, 751, 747), (747, 751, 752, 748), (748, 752, 753, 749), (749, 753, 754, 750), (739, 747, 748, 740), (740, 748, 749, 741), (741, 749, 750, 742), (612, 608, 795, 794), (794, 795, 796, 793), (793, 796, 797, 792), (792, 797, 798, 791), (759, 746, 745, 760), (760, 745, 744, 761), (761, 744, 743, 762), (828, 827, 744, 745), (827, 826, 743, 744), (124, 23, 734, 787), (787, 734, 733, 788), (788, 733, 732, 789), (789, 732, 731, 790), (852, 851, 741, 742), (851, 850, 740, 741), (850, 849, 739, 740), (609, 619, 803, 799), (799, 803, 804, 800), (800, 804, 805, 801), (801, 805, 806, 802), (738, 737, 745, 746), (738, 746, 82, 74), (759, 82, 746), (22, 738, 74), (739, 85, 747), (739, 795, 77, 85), (77, 795, 608), (731, 802, 742, 743)])
_uv = me_cubo.uv_layers.new(name='MapaUV')
_uv.uv.foreach_set('vector', [0.6127, 0.4817, 0.625, 0.4817, 0.625, 0.5, 0.6127, 0.5, 0.6127, 0.5, 0.625, 0.5, 0.625, 0.5, 0.6127, 0.5, 0.375, 0.823, 0.375, 0.8413, 0.375, 0.8413, 0.375, 0.823, 0.7163, 0.5625, 0.7163, 0.5, 0.7163, 0.5, 0.7163, 0.5625, 0.6127, 0.8605, 0.625, 0.8605, 0.625, 0.8797, 0.6127, 0.8797, 0.6127, 0.823, 0.625, 0.823, 0.625, 0.8413, 0.6127, 0.8413, 0.698, 0.6875, 0.7163, 0.6875, 0.7163, 0.75, 0.698, 0.75, 0.5155, 0.3703, 0.5355, 0.3703, 0.5355, 0.3895, 0.5155, 0.3895, 0.6127, 0.3895, 0.625, 0.3895, 0.625, 0.4087, 0.6127, 0.4087, 0.375, 0.6875, 0.375, 0.75, 0.375, 0.75, 0.375, 0.6875, 0.375, 0.8413, 0.2645, 0.75, 0.3191, 0.7951, 0.375, 0.8413, 0.375, 0.4817, 0.375, 0.5, 0.375, 0.5, 0.375, 0.4817, 0.375, 0.3895, 0.375, 0.4087, 0.375, 0.4087, 0.375, 0.3895, 0.375, 0.8605, 0.375, 0.8797, 0.375, 0.8797, 0.375, 0.8605, 0.375, 0.6875, 0.375, 0.75, 0.375, 0.75, 0.375, 0.6875, 0.375, 0.823, 0.375, 0.8413, 0.375, 0.8413, 0.375, 0.823, 0.375, 0.4817, 0.375, 0.5, 0.375, 0.5, 0.375, 0.4817, 0.375, 0.823, 0.375, 0.8413, 0.375, 0.8413, 0.375, 0.823, 0.2837, 0.5625, 0.2837, 0.5, 0.2837, 0.5, 0.2837, 0.5625, 0.375, 0.4817, 0.375, 0.4985, 0.375, 0.5, 0.375, 0.4817, 0.375, 0.503, 0.375, 0.5595, 0.375, 0.5595, 0.375, 0.503, 0.2837, 0.5625, 0.2837, 0.5, 0.2837, 0.5, 0.2837, 0.5625, 0.375, 0.6905, 0.375, 0.747, 0.375, 0.747, 0.375, 0.6905, 0.5556, 0.3895, 0.5757, 0.3895, 0.5757, 0.4087, 0.5556, 0.4087, 0.5556, 0.823, 0.5757, 0.823, 0.5757, 0.8413, 0.5556, 0.8413, 0.5556, 0.8605, 0.5757, 0.8605, 0.5757, 0.8797, 0.5556, 0.8797, 0.5556, 0.6875, 0.5757, 0.6875, 0.5757, 0.75, 0.5556, 0.75, 0.5556, 0.4817, 0.5757, 0.4817, 0.5757, 0.5, 0.5556, 0.5, 0.588, 0.75, 0.5757, 0.75, 0.5757, 0.75, 0.588, 0.75, 0.5757, 0.5625, 0.5757, 0.5, 0.5757, 0.5, 0.5757, 0.5625, 0.625, 0.6875, 0.625, 0.75, 0.625, 0.75, 0.625, 0.6875, 0.588, 0.75, 0.5757, 0.75, 0.5757, 0.75, 0.588, 0.75, 0.6127, 0.6875, 0.625, 0.6875, 0.625, 0.75, 0.6127, 0.75, 0.625, 0.6875, 0.625, 0.75, 0.625, 0.75, 0.625, 0.6875, 0.5757, 0.5625, 0.5757, 0.5, 0.5757, 0.5, 0.5757, 0.5625, 0.6127, 0.5, 0.625, 0.5, 0.625, 0.5, 0.6127, 0.5, 0.7355, 0.6875, 0.7547, 0.6875, 0.7547, 0.75, 0.7355, 0.75, 0.625, 0.8605, 0.625, 0.8413, 0.625, 0.8413, 0.625, 0.8605, 0.625, 0.3895, 0.625, 0.3703, 0.625, 0.3703, 0.625, 0.3895, 0.4352, 0.3703, 0.4553, 0.3703, 0.4553, 0.3895, 0.4352, 0.3895, 0.5556, 0.4087, 0.5757, 0.4087, 0.5757, 0.427, 0.5556, 0.427, 0.5556, 0.427, 0.5757, 0.427, 0.5757, 0.4452, 0.5556, 0.4452, 0.5556, 0.4452, 0.5757, 0.4452, 0.5757, 0.4635, 0.5556, 0.4635, 0.5556, 0.4635, 0.5757, 0.4635, 0.5757, 0.4817, 0.5556, 0.4817, 0.5556, 0.75, 0.5757, 0.75, 0.5757, 0.7683, 0.5556, 0.7683, 0.5556, 0.7683, 0.5757, 0.7683, 0.5757, 0.7865, 0.5556, 0.7865, 0.5556, 0.7865, 0.5757, 0.7865, 0.5757, 0.8048, 0.5556, 0.8048, 0.5556, 0.8048, 0.5757, 0.8048, 0.5757, 0.823, 0.5556, 0.823, 0.375, 0.7683, 0.375, 0.7865, 0.375, 0.7865, 0.375, 0.7683, 0.375, 0.7865, 0.375, 0.8048, 0.375, 0.8048, 0.375, 0.7865, 0.375, 0.8048, 0.375, 0.823, 0.375, 0.823, 0.375, 0.8048, 0.375, 0.4087, 0.375, 0.427, 0.375, 0.427, 0.375, 0.4087, 0.375, 0.427, 0.375, 0.4452, 0.375, 0.4452, 0.375, 0.427, 0.375, 0.4452, 0.375, 0.4635, 0.375, 0.4635, 0.375, 0.4452, 0.375, 0.4635, 0.375, 0.4817, 0.375, 0.4817, 0.375, 0.4635, 0.375, 0.75, 0.375, 0.7683, 0.375, 0.7683, 0.375, 0.75, 0.375, 0.7683, 0.375, 0.7865, 0.375, 0.7865, 0.375, 0.7683, 0.375, 0.7865, 0.375, 0.8048, 0.375, 0.8048, 0.375, 0.7865, 0.375, 0.8048, 0.375, 0.823, 0.375, 0.823, 0.375, 0.8048, 0.375, 0.4087, 0.375, 0.427, 0.375, 0.427, 0.375, 0.4087, 0.375, 0.427, 0.375, 0.4452, 0.375, 0.4452, 0.375, 0.427, 0.375, 0.4452, 0.375, 0.4635, 0.375, 0.4635, 0.375, 0.4452, 0.375, 0.4635, 0.375, 0.4817, 0.375, 0.4817, 0.375, 0.4635, 0.375, 0.7683, 0.375, 0.7865, 0.375, 0.7865, 0.375, 0.7683, 0.375, 0.7865, 0.375, 0.8048, 0.375, 0.8048, 0.375, 0.7865, 0.375, 0.8048, 0.375, 0.823, 0.375, 0.823, 0.375, 0.8048, 0.375, 0.4087, 0.375, 0.427, 0.375, 0.427, 0.375, 0.4087, 0.375, 0.427, 0.375, 0.4452, 0.375, 0.4452, 0.375, 0.427, 0.375, 0.4452, 0.375, 0.4635, 0.375, 0.4635, 0.375, 0.4452, 0.375, 0.4635, 0.375, 0.4817, 0.375, 0.4817, 0.375, 0.4635, 0.625, 0.6875, 0.6433, 0.6875, 0.6433, 0.75, 0.625, 0.75, 0.6433, 0.6875, 0.6615, 0.6875, 0.6615, 0.75, 0.6433, 0.75, 0.6615, 0.6875, 0.6798, 0.6875, 0.6798, 0.75, 0.6615, 0.75, 0.6798, 0.6875, 0.698, 0.6875, 0.698, 0.75, 0.6798, 0.75, 0.6127, 0.75, 0.625, 0.75, 0.625, 0.7683, 0.6127, 0.7683, 0.6127, 0.7683, 0.625, 0.7683, 0.625, 0.7865, 0.6127, 0.7865, 0.6127, 0.7865, 0.625, 0.7865, 0.625, 0.8048, 0.6127, 0.8048, 0.6127, 0.8048, 0.625, 0.8048, 0.625, 0.823, 0.6127, 0.823, 0.375, 0.75, 0.375, 0.7683, 0.375, 0.7683, 0.375, 0.75, 0.375, 0.7683, 0.375, 0.7865, 0.375, 0.7865, 0.375, 0.7683, 0.375, 0.7865, 0.375, 0.8048, 0.375, 0.8048, 0.375, 0.7865, 0.375, 0.8048, 0.375, 0.823, 0.375, 0.823, 0.375, 0.8048, 0.6127, 0.4087, 0.625, 0.4087, 0.625, 0.427, 0.6127, 0.427, 0.6127, 0.427, 0.625, 0.427, 0.625, 0.4452, 0.6127, 0.4452, 0.6127, 0.4452, 0.625, 0.4452, 0.625, 0.4635, 0.6127, 0.4635, 0.6127, 0.4635, 0.625, 0.4635, 0.625, 0.4817, 0.6127, 0.4817, 0.6798, 0.5, 0.698, 0.5, 0.698, 0.5625, 0.6798, 0.5625, 0.6798, 0.5625, 0.698, 0.5625, 0.698, 0.625, 0.6798, 0.625, 0.6798, 0.625, 0.698, 0.625, 0.698, 0.6875, 0.6798, 0.6875, 0.6615, 0.5, 0.6798, 0.5, 0.6798, 0.5625, 0.6615, 0.5625, 0.6615, 0.5625, 0.6798, 0.5625, 0.6798, 0.625, 0.6615, 0.625, 0.6615, 0.625, 0.6798, 0.625, 0.6798, 0.6875, 0.6615, 0.6875, 0.6433, 0.5, 0.6615, 0.5, 0.6615, 0.5625, 0.6433, 0.5625, 0.6433, 0.5625, 0.6615, 0.5625, 0.6615, 0.625, 0.6433, 0.625, 0.6433, 0.625, 0.6615, 0.625, 0.6615, 0.6875, 0.6433, 0.6875, 0.625, 0.5, 0.6433, 0.5, 0.6433, 0.5625, 0.625, 0.5625, 0.625, 0.5625, 0.6433, 0.5625, 0.6433, 0.625, 0.625, 0.625, 0.625, 0.625, 0.6433, 0.625, 0.6433, 0.6875, 0.625, 0.6875, 0.4151, 0.3703, 0.4352, 0.3703, 0.4352, 0.3895, 0.4151, 0.3895, 0.3951, 0.3703, 0.4151, 0.3703, 0.4151, 0.3895, 0.3951, 0.3895, 0.375, 0.3703, 0.3951, 0.3703, 0.3951, 0.3895, 0.375, 0.3895, 0.7355, 0.5, 0.7547, 0.5, 0.7547, 0.5625, 0.7355, 0.5625, 0.7355, 0.5625, 0.7547, 0.5625, 0.7547, 0.625, 0.7355, 0.625, 0.7355, 0.625, 0.7547, 0.625, 0.7547, 0.6875, 0.7355, 0.6875, 0.5757, 0.75, 0.5757, 0.6875, 0.5757, 0.6875, 0.5757, 0.75, 0.5757, 0.6875, 0.5757, 0.625, 0.5757, 0.625, 0.5757, 0.6875, 0.5757, 0.625, 0.5757, 0.5625, 0.5757, 0.5625, 0.5757, 0.625, 0.625, 0.5, 0.625, 0.5625, 0.625, 0.5625, 0.625, 0.5, 0.625, 0.5625, 0.625, 0.625, 0.625, 0.625, 0.625, 0.5625, 0.625, 0.625, 0.625, 0.6875, 0.625, 0.6875, 0.625, 0.625, 0.6127, 0.5, 0.625, 0.5, 0.625, 0.5625, 0.6127, 0.5625, 0.6127, 0.5625, 0.625, 0.5625, 0.625, 0.625, 0.6127, 0.625, 0.6127, 0.625, 0.625, 0.625, 0.625, 0.6875, 0.6127, 0.6875, 0.625, 0.5, 0.625, 0.5625, 0.625, 0.5625, 0.625, 0.5, 0.625, 0.5625, 0.625, 0.625, 0.625, 0.625, 0.625, 0.5625, 0.625, 0.625, 0.625, 0.6875, 0.625, 0.6875, 0.625, 0.625, 0.5757, 0.75, 0.5757, 0.6875, 0.5757, 0.6875, 0.5757, 0.75, 0.5757, 0.6875, 0.5757, 0.625, 0.5757, 0.625, 0.5757, 0.6875, 0.5757, 0.625, 0.5757, 0.5625, 0.5757, 0.5625, 0.5757, 0.625, 0.5556, 0.5, 0.5757, 0.5, 0.5757, 0.5625, 0.5556, 0.5625, 0.5556, 0.5625, 0.5757, 0.5625, 0.5757, 0.625, 0.5556, 0.625, 0.5556, 0.625, 0.5757, 0.625, 0.5757, 0.6875, 0.5556, 0.6875, 0.375, 0.628, 0.375, 0.6845, 0.375, 0.6845, 0.375, 0.628, 0.375, 0.4817, 0.375, 0.5, 0.375, 0.4985, 0.375, 0.4817, 0.375, 0.5655, 0.375, 0.622, 0.375, 0.622, 0.375, 0.5655, 0.2837, 0.75, 0.2837, 0.6875, 0.2837, 0.6875, 0.2837, 0.75, 0.2837, 0.6875, 0.2837, 0.625, 0.2837, 0.625, 0.2837, 0.6875, 0.2837, 0.625, 0.2837, 0.5625, 0.2837, 0.5625, 0.2837, 0.625, 0.2837, 0.75, 0.2837, 0.6875, 0.2837, 0.6875, 0.2837, 0.75, 0.2837, 0.6875, 0.2837, 0.625, 0.2837, 0.625, 0.2837, 0.6875, 0.2837, 0.625, 0.2837, 0.5625, 0.2837, 0.5625, 0.2837, 0.625, 0.375, 0.5, 0.375, 0.5625, 0.375, 0.5625, 0.375, 0.5, 0.375, 0.5625, 0.375, 0.625, 0.375, 0.625, 0.375, 0.5625, 0.375, 0.625, 0.375, 0.6875, 0.375, 0.6875, 0.375, 0.625, 0.2645, 0.5, 0.2837, 0.5, 0.2837, 0.5625, 0.2645, 0.5625, 0.2645, 0.5625, 0.2837, 0.5625, 0.2837, 0.625, 0.2645, 0.625, 0.2645, 0.625, 0.2837, 0.625, 0.2837, 0.6875, 0.2645, 0.6875, 0.375, 0.5, 0.375, 0.5625, 0.375, 0.5625, 0.375, 0.5, 0.375, 0.5625, 0.375, 0.625, 0.375, 0.625, 0.375, 0.5625, 0.375, 0.625, 0.375, 0.6875, 0.375, 0.6875, 0.375, 0.625, 0.4954, 0.3703, 0.5155, 0.3703, 0.5155, 0.3895, 0.4954, 0.3895, 0.4753, 0.3703, 0.4954, 0.3703, 0.4954, 0.3895, 0.4753, 0.3895, 0.4553, 0.3703, 0.4753, 0.3703, 0.4753, 0.3895, 0.4553, 0.3895, 0.698, 0.5, 0.7163, 0.5, 0.7163, 0.5625, 0.698, 0.5625, 0.698, 0.5625, 0.7163, 0.5625, 0.7163, 0.625, 0.698, 0.625, 0.698, 0.625, 0.7163, 0.625, 0.7163, 0.6875, 0.698, 0.6875, 0.7163, 0.75, 0.7163, 0.6875, 0.7163, 0.6875, 0.7163, 0.75, 0.7163, 0.6875, 0.7163, 0.625, 0.7163, 0.625, 0.7163, 0.6875, 0.7163, 0.625, 0.7163, 0.5625, 0.7163, 0.5625, 0.7163, 0.625, 0.5757, 0.625, 0.588, 0.625, 0.588, 0.6875, 0.5757, 0.6875, 0.588, 0.625, 0.6003, 0.625, 0.6003, 0.6875, 0.588, 0.6875, 0.6003, 0.625, 0.6127, 0.625, 0.6127, 0.6875, 0.6003, 0.6875, 0.5757, 0.5625, 0.588, 0.5625, 0.588, 0.625, 0.5757, 0.625, 0.588, 0.5625, 0.6003, 0.5625, 0.6003, 0.625, 0.588, 0.625, 0.6003, 0.5625, 0.6127, 0.5625, 0.6127, 0.625, 0.6003, 0.625, 0.5757, 0.5, 0.588, 0.5, 0.588, 0.5625, 0.5757, 0.5625, 0.588, 0.5, 0.6003, 0.5, 0.6003, 0.5625, 0.588, 0.5625, 0.6003, 0.5, 0.6127, 0.5, 0.6127, 0.5625, 0.6003, 0.5625, 0.5757, 0.4635, 0.588, 0.4635, 0.588, 0.4817, 0.5757, 0.4817, 0.588, 0.4635, 0.6003, 0.4635, 0.6003, 0.4817, 0.588, 0.4817, 0.6003, 0.4635, 0.6127, 0.4635, 0.6127, 0.4817, 0.6003, 0.4817, 0.5757, 0.4452, 0.588, 0.4452, 0.588, 0.4635, 0.5757, 0.4635, 0.588, 0.4452, 0.6003, 0.4452, 0.6003, 0.4635, 0.588, 0.4635, 0.6003, 0.4452, 0.6127, 0.4452, 0.6127, 0.4635, 0.6003, 0.4635, 0.5757, 0.427, 0.588, 0.427, 0.588, 0.4452, 0.5757, 0.4452, 0.588, 0.427, 0.6003, 0.427, 0.6003, 0.4452, 0.588, 0.4452, 0.6003, 0.427, 0.6127, 0.427, 0.6127, 0.4452, 0.6003, 0.4452, 0.5757, 0.4087, 0.588, 0.4087, 0.588, 0.427, 0.5757, 0.427, 0.588, 0.4087, 0.6003, 0.4087, 0.6003, 0.427, 0.588, 0.427, 0.6003, 0.4087, 0.6127, 0.4087, 0.6127, 0.427, 0.6003, 0.427, 0.5757, 0.8048, 0.588, 0.8048, 0.588, 0.823, 0.5757, 0.823, 0.588, 0.8048, 0.6003, 0.8048, 0.6003, 0.823, 0.588, 0.823, 0.6003, 0.8048, 0.6127, 0.8048, 0.6127, 0.823, 0.6003, 0.823, 0.5757, 0.7865, 0.588, 0.7865, 0.588, 0.8048, 0.5757, 0.8048, 0.588, 0.7865, 0.6003, 0.7865, 0.6003, 0.8048, 0.588, 0.8048, 0.6003, 0.7865, 0.6127, 0.7865, 0.6127, 0.8048, 0.6003, 0.8048, 0.5757, 0.7683, 0.588, 0.7683, 0.588, 0.7865, 0.5757, 0.7865, 0.588, 0.7683, 0.6003, 0.7683, 0.6003, 0.7865, 0.588, 0.7865, 0.6003, 0.7683, 0.6127, 0.7683, 0.6127, 0.7865, 0.6003, 0.7865, 0.5757, 0.75, 0.588, 0.75, 0.588, 0.7683, 0.5757, 0.7683, 0.588, 0.75, 0.6003, 0.75, 0.6003, 0.7683, 0.588, 0.7683, 0.6003, 0.75, 0.6127, 0.75, 0.6127, 0.7683, 0.6003, 0.7683, 0.5757, 0.5, 0.588, 0.5, 0.588, 0.5, 0.5757, 0.5, 0.588, 0.5, 0.6003, 0.5, 0.6003, 0.5, 0.588, 0.5, 0.6003, 0.5, 0.6127, 0.5, 0.6127, 0.5, 0.6003, 0.5, 0.5757, 0.6875, 0.588, 0.6875, 0.588, 0.75, 0.5757, 0.75, 0.588, 0.6875, 0.6003, 0.6875, 0.6003, 0.75, 0.588, 0.75, 0.6003, 0.6875, 0.6127, 0.6875, 0.6127, 0.75, 0.6003, 0.75, 0.625, 0.75, 0.6127, 0.75, 0.6127, 0.75, 0.625, 0.75, 0.6127, 0.75, 0.6003, 0.75, 0.6003, 0.75, 0.6127, 0.75, 0.6003, 0.75, 0.588, 0.75, 0.588, 0.75, 0.6003, 0.75, 0.625, 0.75, 0.6127, 0.75, 0.6127, 0.75, 0.625, 0.75, 0.6127, 0.75, 0.6003, 0.75, 0.6003, 0.75, 0.6127, 0.75, 0.6003, 0.75, 0.588, 0.75, 0.588, 0.75, 0.6003, 0.75, 0.5757, 0.3895, 0.588, 0.3895, 0.588, 0.4087, 0.5757, 0.4087, 0.588, 0.3895, 0.6003, 0.3895, 0.6003, 0.4087, 0.588, 0.4087, 0.6003, 0.3895, 0.6127, 0.3895, 0.6127, 0.4087, 0.6003, 0.4087, 0.5757, 0.823, 0.588, 0.823, 0.588, 0.8413, 0.5757, 0.8413, 0.588, 0.823, 0.6003, 0.823, 0.6003, 0.8413, 0.588, 0.8413, 0.6003, 0.823, 0.6127, 0.823, 0.6127, 0.8413, 0.6003, 0.8413, 0.5757, 0.8605, 0.588, 0.8605, 0.588, 0.8797, 0.5757, 0.8797, 0.588, 0.8605, 0.6003, 0.8605, 0.6003, 0.8797, 0.588, 0.8797, 0.6003, 0.8605, 0.6127, 0.8605, 0.6127, 0.8797, 0.6003, 0.8797, 0.5757, 0.5, 0.588, 0.5, 0.588, 0.5, 0.5757, 0.5, 0.588, 0.5, 0.6003, 0.5, 0.6003, 0.5, 0.588, 0.5, 0.6003, 0.5, 0.6127, 0.5, 0.6127, 0.5, 0.6003, 0.5, 0.5757, 0.4817, 0.588, 0.4817, 0.588, 0.5, 0.5757, 0.5, 0.588, 0.4817, 0.6003, 0.4817, 0.6003, 0.5, 0.588, 0.5, 0.6003, 0.4817, 0.6127, 0.4817, 0.6127, 0.5, 0.6003, 0.5, 0.6003, 0.8413, 0.6127, 0.8413, 0.6127, 0.8605, 0.6003, 0.8605, 0.588, 0.8413, 0.6003, 0.8413, 0.6003, 0.8605, 0.588, 0.8605, 0.5757, 0.8413, 0.588, 0.8413, 0.588, 0.8605, 0.5757, 0.8605, 0.6003, 0.3703, 0.6127, 0.3703, 0.6127, 0.3895, 0.6003, 0.3895, 0.588, 0.3703, 0.6003, 0.3703, 0.6003, 0.3895, 0.588, 0.3895, 0.5757, 0.3703, 0.588, 0.3703, 0.588, 0.3895, 0.5757, 0.3895, 0.2453, 0.625, 0.2645, 0.625, 0.2645, 0.6875, 0.2453, 0.6875, 0.2453, 0.5625, 0.2645, 0.5625, 0.2645, 0.625, 0.2453, 0.625, 0.2453, 0.5, 0.2645, 0.5, 0.2645, 0.5625, 0.2453, 0.5625, 0.7163, 0.625, 0.7355, 0.625, 0.7355, 0.6875, 0.7163, 0.6875, 0.7163, 0.5625, 0.7355, 0.5625, 0.7355, 0.625, 0.7163, 0.625, 0.7163, 0.5, 0.7355, 0.5, 0.7355, 0.5625, 0.7163, 0.5625, 0.625, 0.4087, 0.625, 0.3895, 0.625, 0.3895, 0.625, 0.4087, 0.625, 0.8797, 0.625, 0.8605, 0.625, 0.8605, 0.625, 0.8797, 0.7163, 0.6875, 0.7355, 0.6875, 0.7355, 0.75, 0.7163, 0.75, 0.5556, 0.8413, 0.5757, 0.8413, 0.5757, 0.8605, 0.5556, 0.8605, 0.5556, 0.3703, 0.5757, 0.3703, 0.5757, 0.3895, 0.5556, 0.3895, 0.375, 0.8413, 0.375, 0.8605, 0.375, 0.8605, 0.375, 0.8413, 0.375, 0.3703, 0.375, 0.3895, 0.375, 0.3895, 0.375, 0.3703, 0.2453, 0.6875, 0.2645, 0.6875, 0.2645, 0.75, 0.2453, 0.75, 0.6127, 0.3703, 0.625, 0.3703, 0.625, 0.3895, 0.6127, 0.3895, 0.6127, 0.8413, 0.625, 0.8413, 0.625, 0.8605, 0.6127, 0.8605, 0.5355, 0.3703, 0.5556, 0.3703, 0.5556, 0.3895, 0.5355, 0.3895, 0.375, 0.8413, 0.3951, 0.8413, 0.3951, 0.8605, 0.375, 0.8605, 0.3951, 0.8413, 0.4151, 0.8413, 0.4151, 0.8605, 0.3951, 0.8605, 0.4151, 0.8413, 0.4352, 0.8413, 0.4352, 0.8605, 0.4151, 0.8605, 0.4352, 0.8413, 0.4553, 0.8413, 0.4553, 0.8605, 0.4352, 0.8605, 0.4553, 0.8413, 0.4753, 0.8413, 0.4753, 0.8605, 0.4553, 0.8605, 0.4753, 0.8413, 0.4954, 0.8413, 0.4954, 0.8605, 0.4753, 0.8605, 0.4954, 0.8413, 0.5155, 0.8413, 0.5155, 0.8605, 0.4954, 0.8605, 0.5155, 0.8413, 0.5355, 0.8413, 0.5355, 0.8605, 0.5155, 0.8605, 0.5355, 0.8413, 0.5556, 0.8413, 0.5556, 0.8605, 0.5355, 0.8605, 0.375, 0.625, 0.3951, 0.625, 0.3951, 0.6875, 0.375, 0.6875, 0.3951, 0.625, 0.4151, 0.625, 0.4151, 0.6875, 0.3951, 0.6875, 0.4151, 0.625, 0.4352, 0.625, 0.4352, 0.6875, 0.4151, 0.6875, 0.4352, 0.625, 0.4553, 0.625, 0.4553, 0.6875, 0.4352, 0.6875, 0.4553, 0.625, 0.4753, 0.625, 0.4753, 0.6875, 0.4553, 0.6875, 0.4753, 0.625, 0.4954, 0.625, 0.4954, 0.6875, 0.4753, 0.6875, 0.4954, 0.625, 0.5155, 0.625, 0.5155, 0.6875, 0.4954, 0.6875, 0.5155, 0.625, 0.5355, 0.625, 0.5355, 0.6875, 0.5155, 0.6875, 0.5355, 0.625, 0.5556, 0.625, 0.5556, 0.6875, 0.5355, 0.6875, 0.375, 0.5625, 0.3951, 0.5625, 0.3951, 0.625, 0.375, 0.625, 0.3951, 0.5625, 0.4151, 0.5625, 0.4151, 0.625, 0.3951, 0.625, 0.4151, 0.5625, 0.4352, 0.5625, 0.4352, 0.625, 0.4151, 0.625, 0.4352, 0.5625, 0.4553, 0.5625, 0.4553, 0.625, 0.4352, 0.625, 0.4553, 0.5625, 0.4753, 0.5625, 0.4753, 0.625, 0.4553, 0.625, 0.4753, 0.5625, 0.4954, 0.5625, 0.4954, 0.625, 0.4753, 0.625, 0.4954, 0.5625, 0.5155, 0.5625, 0.5155, 0.625, 0.4954, 0.625, 0.5155, 0.5625, 0.5355, 0.5625, 0.5355, 0.625, 0.5155, 0.625, 0.5355, 0.5625, 0.5556, 0.5625, 0.5556, 0.625, 0.5355, 0.625, 0.375, 0.5, 0.3951, 0.5, 0.3951, 0.5625, 0.375, 0.5625, 0.3951, 0.5, 0.4151, 0.5, 0.4151, 0.5625, 0.3951, 0.5625, 0.4151, 0.5, 0.4352, 0.5, 0.4352, 0.5625, 0.4151, 0.5625, 0.4352, 0.5, 0.4553, 0.5, 0.4553, 0.5625, 0.4352, 0.5625, 0.4553, 0.5, 0.4753, 0.5, 0.4753, 0.5625, 0.4553, 0.5625, 0.4753, 0.5, 0.4954, 0.5, 0.4954, 0.5625, 0.4753, 0.5625, 0.4954, 0.5, 0.5155, 0.5, 0.5155, 0.5625, 0.4954, 0.5625, 0.5155, 0.5, 0.5355, 0.5, 0.5355, 0.5625, 0.5155, 0.5625, 0.5355, 0.5, 0.5556, 0.5, 0.5556, 0.5625, 0.5355, 0.5625, 0.375, 0.8048, 0.3951, 0.8048, 0.3951, 0.823, 0.375, 0.823, 0.3951, 0.8048, 0.4151, 0.8048, 0.4151, 0.823, 0.3951, 0.823, 0.4151, 0.8048, 0.4352, 0.8048, 0.4352, 0.823, 0.4151, 0.823, 0.4352, 0.8048, 0.4553, 0.8048, 0.4553, 0.823, 0.4352, 0.823, 0.4553, 0.8048, 0.4753, 0.8048, 0.4753, 0.823, 0.4553, 0.823, 0.4753, 0.8048, 0.4954, 0.8048, 0.4954, 0.823, 0.4753, 0.823, 0.4954, 0.8048, 0.5155, 0.8048, 0.5155, 0.823, 0.4954, 0.823, 0.5155, 0.8048, 0.5355, 0.8048, 0.5355, 0.823, 0.5155, 0.823, 0.5355, 0.8048, 0.5556, 0.8048, 0.5556, 0.823, 0.5355, 0.823, 0.375, 0.7865, 0.3951, 0.7865, 0.3951, 0.8048, 0.375, 0.8048, 0.3951, 0.7865, 0.4151, 0.7865, 0.4151, 0.8048, 0.3951, 0.8048, 0.4151, 0.7865, 0.4352, 0.7865, 0.4352, 0.8048, 0.4151, 0.8048, 0.4352, 0.7865, 0.4553, 0.7865, 0.4553, 0.8048, 0.4352, 0.8048, 0.4553, 0.7865, 0.4753, 0.7865, 0.4753, 0.8048, 0.4553, 0.8048, 0.4753, 0.7865, 0.4954, 0.7865, 0.4954, 0.8048, 0.4753, 0.8048, 0.4954, 0.7865, 0.5155, 0.7865, 0.5155, 0.8048, 0.4954, 0.8048, 0.5155, 0.7865, 0.5355, 0.7865, 0.5355, 0.8048, 0.5155, 0.8048, 0.5355, 0.7865, 0.5556, 0.7865, 0.5556, 0.8048, 0.5355, 0.8048, 0.375, 0.7683, 0.3951, 0.7683, 0.3951, 0.7865, 0.375, 0.7865, 0.3951, 0.7683, 0.4151, 0.7683, 0.4151, 0.7865, 0.3951, 0.7865, 0.4151, 0.7683, 0.4352, 0.7683, 0.4352, 0.7865, 0.4151, 0.7865, 0.4352, 0.7683, 0.4553, 0.7683, 0.4553, 0.7865, 0.4352, 0.7865, 0.4553, 0.7683, 0.4753, 0.7683, 0.4753, 0.7865, 0.4553, 0.7865, 0.4753, 0.7683, 0.4954, 0.7683, 0.4954, 0.7865, 0.4753, 0.7865, 0.4954, 0.7683, 0.5155, 0.7683, 0.5155, 0.7865, 0.4954, 0.7865, 0.5155, 0.7683, 0.5355, 0.7683, 0.5355, 0.7865, 0.5155, 0.7865, 0.5355, 0.7683, 0.5556, 0.7683, 0.5556, 0.7865, 0.5355, 0.7865, 0.375, 0.75, 0.3951, 0.75, 0.3951, 0.7683, 0.375, 0.7683, 0.3951, 0.75, 0.4151, 0.75, 0.4151, 0.7683, 0.3951, 0.7683, 0.4151, 0.75, 0.4352, 0.75, 0.4352, 0.7683, 0.4151, 0.7683, 0.4352, 0.75, 0.4553, 0.75, 0.4553, 0.7683, 0.4352, 0.7683, 0.4553, 0.75, 0.4753, 0.75, 0.4753, 0.7683, 0.4553, 0.7683, 0.4753, 0.75, 0.4954, 0.75, 0.4954, 0.7683, 0.4753, 0.7683, 0.4954, 0.75, 0.5155, 0.75, 0.5155, 0.7683, 0.4954, 0.7683, 0.5155, 0.75, 0.5355, 0.75, 0.5355, 0.7683, 0.5155, 0.7683, 0.5355, 0.75, 0.5556, 0.75, 0.5556, 0.7683, 0.5355, 0.7683, 0.375, 0.4635, 0.3951, 0.4635, 0.3951, 0.4817, 0.375, 0.4817, 0.3951, 0.4635, 0.4151, 0.4635, 0.4151, 0.4817, 0.3951, 0.4817, 0.4151, 0.4635, 0.4352, 0.4635, 0.4352, 0.4817, 0.4151, 0.4817, 0.4352, 0.4635, 0.4553, 0.4635, 0.4553, 0.4817, 0.4352, 0.4817, 0.4553, 0.4635, 0.4753, 0.4635, 0.4753, 0.4817, 0.4553, 0.4817, 0.4753, 0.4635, 0.4954, 0.4635, 0.4954, 0.4817, 0.4753, 0.4817, 0.4954, 0.4635, 0.5155, 0.4635, 0.5155, 0.4817, 0.4954, 0.4817, 0.5155, 0.4635, 0.5355, 0.4635, 0.5355, 0.4817, 0.5155, 0.4817, 0.5355, 0.4635, 0.5556, 0.4635, 0.5556, 0.4817, 0.5355, 0.4817, 0.375, 0.4452, 0.3951, 0.4452, 0.3951, 0.4635, 0.375, 0.4635, 0.3951, 0.4452, 0.4151, 0.4452, 0.4151, 0.4635, 0.3951, 0.4635, 0.4151, 0.4452, 0.4352, 0.4452, 0.4352, 0.4635, 0.4151, 0.4635, 0.4352, 0.4452, 0.4553, 0.4452, 0.4553, 0.4635, 0.4352, 0.4635, 0.4553, 0.4452, 0.4753, 0.4452, 0.4753, 0.4635, 0.4553, 0.4635, 0.4753, 0.4452, 0.4954, 0.4452, 0.4954, 0.4635, 0.4753, 0.4635, 0.4954, 0.4452, 0.5155, 0.4452, 0.5155, 0.4635, 0.4954, 0.4635, 0.5155, 0.4452, 0.5355, 0.4452, 0.5355, 0.4635, 0.5155, 0.4635, 0.5355, 0.4452, 0.5556, 0.4452, 0.5556, 0.4635, 0.5355, 0.4635, 0.375, 0.427, 0.3951, 0.427, 0.3951, 0.4452, 0.375, 0.4452, 0.3951, 0.427, 0.4151, 0.427, 0.4151, 0.4452, 0.3951, 0.4452, 0.4151, 0.427, 0.4352, 0.427, 0.4352, 0.4452, 0.4151, 0.4452, 0.4352, 0.427, 0.4553, 0.427, 0.4553, 0.4452, 0.4352, 0.4452, 0.4553, 0.427, 0.4753, 0.427, 0.4753, 0.4452, 0.4553, 0.4452, 0.4753, 0.427, 0.4954, 0.427, 0.4954, 0.4452, 0.4753, 0.4452, 0.4954, 0.427, 0.5155, 0.427, 0.5155, 0.4452, 0.4954, 0.4452, 0.5155, 0.427, 0.5355, 0.427, 0.5355, 0.4452, 0.5155, 0.4452, 0.5355, 0.427, 0.5556, 0.427, 0.5556, 0.4452, 0.5355, 0.4452, 0.375, 0.4087, 0.3951, 0.4087, 0.3951, 0.427, 0.375, 0.427, 0.3951, 0.4087, 0.4151, 0.4087, 0.4151, 0.427, 0.3951, 0.427, 0.4151, 0.4087, 0.4352, 0.4087, 0.4352, 0.427, 0.4151, 0.427, 0.4352, 0.4087, 0.4553, 0.4087, 0.4553, 0.427, 0.4352, 0.427, 0.4553, 0.4087, 0.4753, 0.4087, 0.4753, 0.427, 0.4553, 0.427, 0.4753, 0.4087, 0.4954, 0.4087, 0.4954, 0.427, 0.4753, 0.427, 0.4954, 0.4087, 0.5155, 0.4087, 0.5155, 0.427, 0.4954, 0.427, 0.5155, 0.4087, 0.5355, 0.4087, 0.5355, 0.427, 0.5155, 0.427, 0.5355, 0.4087, 0.5556, 0.4087, 0.5556, 0.427, 0.5355, 0.427, 0.375, 0.4817, 0.3951, 0.4817, 0.3951, 0.5, 0.375, 0.5, 0.3951, 0.4817, 0.4151, 0.4817, 0.4151, 0.5, 0.3951, 0.5, 0.4151, 0.4817, 0.4352, 0.4817, 0.4352, 0.5, 0.4151, 0.5, 0.4352, 0.4817, 0.4553, 0.4817, 0.4553, 0.5, 0.4352, 0.5, 0.4553, 0.4817, 0.4753, 0.4817, 0.4753, 0.5, 0.4553, 0.5, 0.4753, 0.4817, 0.4954, 0.4817, 0.4954, 0.5, 0.4753, 0.5, 0.4954, 0.4817, 0.5155, 0.4817, 0.5155, 0.5, 0.4954, 0.5, 0.5155, 0.4817, 0.5355, 0.4817, 0.5355, 0.5, 0.5155, 0.5, 0.5355, 0.4817, 0.5556, 0.4817, 0.5556, 0.5, 0.5355, 0.5, 0.375, 0.6875, 0.3951, 0.6875, 0.3951, 0.75, 0.375, 0.75, 0.3951, 0.6875, 0.4151, 0.6875, 0.4151, 0.75, 0.3951, 0.75, 0.4151, 0.6875, 0.4352, 0.6875, 0.4352, 0.75, 0.4151, 0.75, 0.4352, 0.6875, 0.4553, 0.6875, 0.4553, 0.75, 0.4352, 0.75, 0.4553, 0.6875, 0.4753, 0.6875, 0.4753, 0.75, 0.4553, 0.75, 0.4753, 0.6875, 0.4954, 0.6875, 0.4954, 0.75, 0.4753, 0.75, 0.4954, 0.6875, 0.5155, 0.6875, 0.5155, 0.75, 0.4954, 0.75, 0.5155, 0.6875, 0.5355, 0.6875, 0.5355, 0.75, 0.5155, 0.75, 0.5355, 0.6875, 0.5556, 0.6875, 0.5556, 0.75, 0.5355, 0.75, 0.375, 0.8605, 0.3951, 0.8605, 0.3951, 0.8797, 0.375, 0.8797, 0.3951, 0.8605, 0.4151, 0.8605, 0.4151, 0.8797, 0.3951, 0.8797, 0.4151, 0.8605, 0.4352, 0.8605, 0.4352, 0.8797, 0.4151, 0.8797, 0.4352, 0.8605, 0.4553, 0.8605, 0.4553, 0.8797, 0.4352, 0.8797, 0.4553, 0.8605, 0.4753, 0.8605, 0.4753, 0.8797, 0.4553, 0.8797, 0.4753, 0.8605, 0.4954, 0.8605, 0.4954, 0.8797, 0.4753, 0.8797, 0.4954, 0.8605, 0.5155, 0.8605, 0.5155, 0.8797, 0.4954, 0.8797, 0.5155, 0.8605, 0.5355, 0.8605, 0.5355, 0.8797, 0.5155, 0.8797, 0.5355, 0.8605, 0.5556, 0.8605, 0.5556, 0.8797, 0.5355, 0.8797, 0.375, 0.823, 0.3951, 0.823, 0.3951, 0.8413, 0.375, 0.8413, 0.3951, 0.823, 0.4151, 0.823, 0.4151, 0.8413, 0.3951, 0.8413, 0.4151, 0.823, 0.4352, 0.823, 0.4352, 0.8413, 0.4151, 0.8413, 0.4352, 0.823, 0.4553, 0.823, 0.4553, 0.8413, 0.4352, 0.8413, 0.4553, 0.823, 0.4753, 0.823, 0.4753, 0.8413, 0.4553, 0.8413, 0.4753, 0.823, 0.4954, 0.823, 0.4954, 0.8413, 0.4753, 0.8413, 0.4954, 0.823, 0.5155, 0.823, 0.5155, 0.8413, 0.4954, 0.8413, 0.5155, 0.823, 0.5355, 0.823, 0.5355, 0.8413, 0.5155, 0.8413, 0.5355, 0.823, 0.5556, 0.823, 0.5556, 0.8413, 0.5355, 0.8413, 0.375, 0.3895, 0.3951, 0.3895, 0.3951, 0.4087, 0.375, 0.4087, 0.3951, 0.3895, 0.4151, 0.3895, 0.4151, 0.4087, 0.3951, 0.4087, 0.4151, 0.3895, 0.4352, 0.3895, 0.4352, 0.4087, 0.4151, 0.4087, 0.4352, 0.3895, 0.4553, 0.3895, 0.4553, 0.4087, 0.4352, 0.4087, 0.4553, 0.3895, 0.4753, 0.3895, 0.4753, 0.4087, 0.4553, 0.4087, 0.4753, 0.3895, 0.4954, 0.3895, 0.4954, 0.4087, 0.4753, 0.4087, 0.4954, 0.3895, 0.5155, 0.3895, 0.5155, 0.4087, 0.4954, 0.4087, 0.5155, 0.3895, 0.5355, 0.3895, 0.5355, 0.4087, 0.5155, 0.4087, 0.5355, 0.3895, 0.5556, 0.3895, 0.5556, 0.4087, 0.5355, 0.4087, 0.375, 0.3703, 0.375, 0.3895, 0.375, 0.3895, 0.375, 0.3703, 0.375, 0.3703, 0.375, 0.3895, 0.375, 0.3895, 0.375, 0.3703, 0.375, 0.3703, 0.375, 0.3895, 0.375, 0.3895, 0.375, 0.3703, 0.375, 0.3703, 0.375, 0.3895, 0.375, 0.3895, 0.375, 0.3703, 0.375, 0.8413, 0.375, 0.8605, 0.375, 0.8605, 0.375, 0.8413, 0.375, 0.8413, 0.375, 0.8605, 0.375, 0.8605, 0.375, 0.8413, 0.375, 0.8413, 0.375, 0.8605, 0.375, 0.8605, 0.375, 0.8413, 0.375, 0.8413, 0.375, 0.8605, 0.375, 0.8605, 0.375, 0.8413, 0.375, 0.625, 0.375, 0.6875, 0.375, 0.6875, 0.375, 0.625, 0.375, 0.625, 0.375, 0.6875, 0.375, 0.6875, 0.375, 0.625, 0.375, 0.625, 0.375, 0.6875, 0.375, 0.6875, 0.375, 0.625, 0.375, 0.625, 0.375, 0.6875, 0.375, 0.6875, 0.375, 0.625, 0.375, 0.5625, 0.375, 0.625, 0.375, 0.625, 0.375, 0.5625, 0.375, 0.5625, 0.375, 0.625, 0.375, 0.625, 0.375, 0.5625, 0.375, 0.5625, 0.375, 0.625, 0.375, 0.625, 0.375, 0.5625, 0.375, 0.5625, 0.375, 0.625, 0.375, 0.625, 0.375, 0.5625, 0.375, 0.5, 0.375, 0.5625, 0.375, 0.5625, 0.375, 0.5, 0.375, 0.5, 0.375, 0.5625, 0.375, 0.5625, 0.375, 0.5, 0.375, 0.5, 0.375, 0.5625, 0.375, 0.5625, 0.375, 0.5, 0.375, 0.5, 0.375, 0.5625, 0.375, 0.5625, 0.375, 0.5, 0.375, 0.8048, 0.375, 0.823, 0.375, 0.823, 0.375, 0.8048, 0.375, 0.8048, 0.375, 0.823, 0.375, 0.823, 0.375, 0.8048, 0.375, 0.8048, 0.375, 0.823, 0.375, 0.823, 0.375, 0.8048, 0.375, 0.8048, 0.375, 0.823, 0.375, 0.823, 0.375, 0.8048, 0.375, 0.7865, 0.375, 0.8048, 0.375, 0.8048, 0.375, 0.7865, 0.375, 0.7865, 0.375, 0.8048, 0.375, 0.8048, 0.375, 0.7865, 0.375, 0.7865, 0.375, 0.8048, 0.375, 0.8048, 0.375, 0.7865, 0.375, 0.7865, 0.375, 0.8048, 0.375, 0.8048, 0.375, 0.7865, 0.375, 0.7683, 0.375, 0.7865, 0.375, 0.7865, 0.375, 0.7683, 0.375, 0.7683, 0.375, 0.7865, 0.375, 0.7865, 0.375, 0.7683, 0.375, 0.7683, 0.375, 0.7865, 0.375, 0.7865, 0.375, 0.7683, 0.375, 0.7683, 0.375, 0.7865, 0.375, 0.7865, 0.375, 0.7683, 0.375, 0.75, 0.375, 0.7683, 0.375, 0.7683, 0.375, 0.75, 0.375, 0.75, 0.375, 0.7683, 0.375, 0.7683, 0.375, 0.75, 0.375, 0.75, 0.375, 0.7683, 0.375, 0.7683, 0.375, 0.75, 0.375, 0.75, 0.375, 0.7683, 0.375, 0.7683, 0.375, 0.75, 0.375, 0.4635, 0.375, 0.4817, 0.375, 0.4817, 0.375, 0.4635, 0.375, 0.4635, 0.375, 0.4817, 0.375, 0.4817, 0.375, 0.4635, 0.375, 0.4635, 0.375, 0.4817, 0.375, 0.4817, 0.375, 0.4635, 0.375, 0.4635, 0.375, 0.4817, 0.375, 0.4817, 0.375, 0.4635, 0.375, 0.4452, 0.375, 0.4635, 0.375, 0.4635, 0.375, 0.4452, 0.375, 0.4452, 0.375, 0.4635, 0.375, 0.4635, 0.375, 0.4452, 0.375, 0.4452, 0.375, 0.4635, 0.375, 0.4635, 0.375, 0.4452, 0.375, 0.4452, 0.375, 0.4635, 0.375, 0.4635, 0.375, 0.4452, 0.375, 0.427, 0.375, 0.4452, 0.375, 0.4452, 0.375, 0.427, 0.375, 0.427, 0.375, 0.4452, 0.375, 0.4452, 0.375, 0.427, 0.375, 0.427, 0.375, 0.4452, 0.375, 0.4452, 0.375, 0.427, 0.375, 0.427, 0.375, 0.4452, 0.375, 0.4452, 0.375, 0.427, 0.375, 0.4087, 0.375, 0.427, 0.375, 0.427, 0.375, 0.4087, 0.375, 0.4087, 0.375, 0.427, 0.375, 0.427, 0.375, 0.4087, 0.375, 0.4087, 0.375, 0.427, 0.375, 0.427, 0.375, 0.4087, 0.375, 0.4087, 0.375, 0.427, 0.375, 0.427, 0.375, 0.4087, 0.375, 0.6875, 0.375, 0.75, 0.375, 0.75, 0.375, 0.6875, 0.375, 0.6875, 0.375, 0.75, 0.375, 0.75, 0.375, 0.6875, 0.375, 0.6875, 0.375, 0.75, 0.375, 0.75, 0.375, 0.6875, 0.375, 0.6875, 0.375, 0.75, 0.375, 0.75, 0.375, 0.6875, 0.375, 0.8605, 0.375, 0.8797, 0.375, 0.8797, 0.375, 0.8605, 0.375, 0.8605, 0.375, 0.8797, 0.375, 0.8797, 0.375, 0.8605, 0.375, 0.8605, 0.375, 0.8797, 0.375, 0.8797, 0.375, 0.8605, 0.375, 0.8605, 0.375, 0.8797, 0.375, 0.8797, 0.375, 0.8605, 0.375, 0.3895, 0.375, 0.4087, 0.375, 0.4087, 0.375, 0.3895, 0.375, 0.3895, 0.375, 0.4087, 0.375, 0.4087, 0.375, 0.3895, 0.375, 0.3895, 0.375, 0.4087, 0.375, 0.4087, 0.375, 0.3895, 0.375, 0.3895, 0.375, 0.4087, 0.375, 0.4087, 0.375, 0.3895, 0.375, 0.4817, 0.375, 0.5, 0.375, 0.5, 0.375, 0.4817, 0.375, 0.4817, 0.375, 0.5, 0.375, 0.5, 0.375, 0.4817, 0.375, 0.4817, 0.375, 0.5, 0.375, 0.5, 0.375, 0.4817, 0.375, 0.4817, 0.375, 0.5, 0.375, 0.5, 0.375, 0.4817, 0.375, 0.823, 0.375, 0.8413, 0.375, 0.8413, 0.375, 0.823, 0.375, 0.823, 0.375, 0.8413, 0.375, 0.8413, 0.375, 0.823, 0.375, 0.823, 0.375, 0.8413, 0.375, 0.8413, 0.375, 0.823, 0.375, 0.823, 0.375, 0.8413, 0.375, 0.8413, 0.375, 0.823, 0.375, 0.625, 0.375, 0.6875, 0.375, 0.6875, 0.375, 0.625, 0.375, 0.625, 0.375, 0.6875, 0.375, 0.6875, 0.375, 0.625, 0.375, 0.5625, 0.375, 0.625, 0.375, 0.625, 0.375, 0.5625, 0.375, 0.5625, 0.375, 0.625, 0.375, 0.625, 0.375, 0.5625, 0.375, 0.5, 0.375, 0.5625, 0.375, 0.5625, 0.375, 0.5, 0.375, 0.5, 0.375, 0.5625, 0.375, 0.5625, 0.375, 0.5, 0.2837, 0.625, 0.2837, 0.5625, 0.2837, 0.5625, 0.2837, 0.625, 0.2837, 0.625, 0.2837, 0.5625, 0.2837, 0.5625, 0.2837, 0.625, 0.2837, 0.6875, 0.2837, 0.625, 0.2837, 0.625, 0.2837, 0.6875, 0.2837, 0.6875, 0.2837, 0.625, 0.2837, 0.625, 0.2837, 0.6875, 0.2837, 0.75, 0.2837, 0.6875, 0.2837, 0.6875, 0.2837, 0.75, 0.2837, 0.75, 0.2837, 0.6875, 0.2837, 0.6875, 0.2837, 0.75, 0.375, 0.4635, 0.375, 0.4817, 0.375, 0.4817, 0.375, 0.4635, 0.375, 0.4635, 0.375, 0.4817, 0.375, 0.4817, 0.375, 0.4635, 0.375, 0.4452, 0.375, 0.4635, 0.375, 0.4635, 0.375, 0.4452, 0.375, 0.4452, 0.375, 0.4635, 0.375, 0.4635, 0.375, 0.4452, 0.375, 0.427, 0.375, 0.4452, 0.375, 0.4452, 0.375, 0.427, 0.375, 0.427, 0.375, 0.4452, 0.375, 0.4452, 0.375, 0.427, 0.375, 0.4087, 0.375, 0.427, 0.375, 0.427, 0.375, 0.4087, 0.375, 0.4087, 0.375, 0.427, 0.375, 0.427, 0.375, 0.4087, 0.375, 0.8048, 0.375, 0.823, 0.375, 0.823, 0.375, 0.8048, 0.375, 0.8048, 0.375, 0.823, 0.375, 0.823, 0.375, 0.8048, 0.375, 0.7865, 0.375, 0.8048, 0.375, 0.8048, 0.375, 0.7865, 0.375, 0.7865, 0.375, 0.8048, 0.375, 0.8048, 0.375, 0.7865, 0.375, 0.7683, 0.375, 0.7865, 0.375, 0.7865, 0.375, 0.7683, 0.375, 0.7683, 0.375, 0.7865, 0.375, 0.7865, 0.375, 0.7683, 0.375, 0.75, 0.375, 0.7683, 0.375, 0.7683, 0.375, 0.75, 0.375, 0.75, 0.375, 0.7683, 0.375, 0.7683, 0.375, 0.75, 0.2837, 0.5625, 0.2837, 0.5, 0.2837, 0.5, 0.2837, 0.5625, 0.2837, 0.5625, 0.2837, 0.5, 0.2837, 0.5, 0.2837, 0.5625, 0.375, 0.823, 0.375, 0.8413, 0.375, 0.8413, 0.375, 0.823, 0.375, 0.823, 0.375, 0.8413, 0.375, 0.8413, 0.375, 0.823, 0.375, 0.4817, 0.375, 0.5, 0.375, 0.5, 0.375, 0.4817, 0.375, 0.4817, 0.375, 0.5, 0.375, 0.5, 0.375, 0.4817, 0.375, 0.6875, 0.375, 0.75, 0.375, 0.75, 0.375, 0.6875, 0.375, 0.6875, 0.375, 0.75, 0.375, 0.75, 0.375, 0.6875, 0.375, 0.625, 0.375, 0.6875, 0.375, 0.6875, 0.375, 0.625, 0.375, 0.625, 0.375, 0.6875, 0.375, 0.6875, 0.375, 0.625, 0.375, 0.625, 0.375, 0.6875, 0.375, 0.6875, 0.375, 0.625, 0.375, 0.5625, 0.375, 0.625, 0.375, 0.625, 0.375, 0.5625, 0.375, 0.5625, 0.375, 0.625, 0.375, 0.625, 0.375, 0.5625, 0.375, 0.5625, 0.375, 0.625, 0.375, 0.625, 0.375, 0.5625, 0.375, 0.5, 0.375, 0.5625, 0.375, 0.5625, 0.375, 0.5, 0.375, 0.5, 0.375, 0.5625, 0.375, 0.5625, 0.375, 0.5, 0.375, 0.5, 0.375, 0.5625, 0.375, 0.5625, 0.375, 0.5, 0.2837, 0.625, 0.2837, 0.5625, 0.2837, 0.5625, 0.2837, 0.625, 0.2837, 0.625, 0.2837, 0.5625, 0.2837, 0.5625, 0.2837, 0.625, 0.2837, 0.625, 0.2837, 0.5625, 0.2837, 0.5625, 0.2837, 0.625, 0.2837, 0.6875, 0.2837, 0.625, 0.2837, 0.625, 0.2837, 0.6875, 0.2837, 0.6875, 0.2837, 0.625, 0.2837, 0.625, 0.2837, 0.6875, 0.2837, 0.6875, 0.2837, 0.625, 0.2837, 0.625, 0.2837, 0.6875, 0.2837, 0.75, 0.2837, 0.6875, 0.2837, 0.6875, 0.2837, 0.75, 0.2837, 0.75, 0.2837, 0.6875, 0.2837, 0.6875, 0.2837, 0.75, 0.2837, 0.75, 0.2837, 0.6875, 0.2837, 0.6875, 0.2837, 0.75, 0.375, 0.8048, 0.375, 0.823, 0.375, 0.823, 0.375, 0.8048, 0.375, 0.8048, 0.375, 0.823, 0.375, 0.823, 0.375, 0.8048, 0.375, 0.8048, 0.375, 0.823, 0.375, 0.823, 0.375, 0.8048, 0.375, 0.7865, 0.375, 0.8048, 0.375, 0.8048, 0.375, 0.7865, 0.375, 0.7865, 0.375, 0.8048, 0.375, 0.8048, 0.375, 0.7865, 0.375, 0.7865, 0.375, 0.8048, 0.375, 0.8048, 0.375, 0.7865, 0.375, 0.7683, 0.375, 0.7865, 0.375, 0.7865, 0.375, 0.7683, 0.375, 0.7683, 0.375, 0.7865, 0.375, 0.7865, 0.375, 0.7683, 0.375, 0.7683, 0.375, 0.7865, 0.375, 0.7865, 0.375, 0.7683, 0.375, 0.75, 0.375, 0.7683, 0.375, 0.7683, 0.375, 0.75, 0.375, 0.75, 0.375, 0.7683, 0.375, 0.7683, 0.375, 0.75, 0.375, 0.75, 0.375, 0.7683, 0.375, 0.7683, 0.375, 0.75, 0.375, 0.4635, 0.375, 0.4817, 0.375, 0.4817, 0.375, 0.4635, 0.375, 0.4635, 0.375, 0.4817, 0.375, 0.4817, 0.375, 0.4635, 0.375, 0.4635, 0.375, 0.4817, 0.375, 0.4817, 0.375, 0.4635, 0.375, 0.4452, 0.375, 0.4635, 0.375, 0.4635, 0.375, 0.4452, 0.375, 0.4452, 0.375, 0.4635, 0.375, 0.4635, 0.375, 0.4452, 0.375, 0.4452, 0.375, 0.4635, 0.375, 0.4635, 0.375, 0.4452, 0.375, 0.427, 0.375, 0.4452, 0.375, 0.4452, 0.375, 0.427, 0.375, 0.427, 0.375, 0.4452, 0.375, 0.4452, 0.375, 0.427, 0.375, 0.427, 0.375, 0.4452, 0.375, 0.4452, 0.375, 0.427, 0.375, 0.4087, 0.375, 0.427, 0.375, 0.427, 0.375, 0.4087, 0.375, 0.4087, 0.375, 0.427, 0.375, 0.427, 0.375, 0.4087, 0.375, 0.4087, 0.375, 0.427, 0.375, 0.427, 0.375, 0.4087, 0.2837, 0.5625, 0.2837, 0.5, 0.2837, 0.5, 0.2837, 0.5625, 0.2837, 0.5625, 0.2837, 0.5, 0.2837, 0.5, 0.2837, 0.5625, 0.2837, 0.5625, 0.2837, 0.5, 0.2837, 0.5, 0.2837, 0.5625, 0.375, 0.6875, 0.375, 0.75, 0.375, 0.75, 0.375, 0.6875, 0.375, 0.6875, 0.375, 0.75, 0.375, 0.75, 0.375, 0.6875, 0.375, 0.6875, 0.375, 0.75, 0.375, 0.75, 0.375, 0.6875, 0.375, 0.4817, 0.375, 0.5, 0.375, 0.5, 0.375, 0.4817, 0.375, 0.4817, 0.375, 0.5, 0.375, 0.5, 0.375, 0.4817, 0.375, 0.4817, 0.375, 0.5, 0.375, 0.5, 0.375, 0.4817, 0.375, 0.823, 0.375, 0.8413, 0.375, 0.8413, 0.375, 0.823, 0.375, 0.823, 0.375, 0.8413, 0.375, 0.8413, 0.375, 0.823, 0.375, 0.823, 0.375, 0.8413, 0.375, 0.8413, 0.375, 0.823, 0.375, 0.625, 0.375, 0.6875, 0.375, 0.6875, 0.375, 0.625, 0.375, 0.6875, 0.375, 0.75, 0.375, 0.7502, 0.375, 0.6875, 0.375, 0.5625, 0.375, 0.625, 0.375, 0.625, 0.375, 0.5625, 0.375, 0.625, 0.375, 0.6875, 0.375, 0.6875, 0.375, 0.625, 0.375, 0.5, 0.375, 0.5625, 0.375, 0.5625, 0.375, 0.5, 0.375, 0.5625, 0.375, 0.625, 0.375, 0.625, 0.375, 0.5625, 0.2837, 0.625, 0.2837, 0.5625, 0.2837, 0.5625, 0.2837, 0.625, 0.2837, 0.625, 0.2837, 0.5625, 0.2837, 0.5625, 0.2837, 0.625, 0.2837, 0.6875, 0.2837, 0.625, 0.2837, 0.625, 0.2837, 0.6875, 0.2837, 0.6875, 0.2837, 0.625, 0.2837, 0.625, 0.2837, 0.6875, 0.2837, 0.75, 0.2837, 0.6875, 0.2837, 0.6875, 0.2837, 0.75, 0.2837, 0.75, 0.2837, 0.6875, 0.2837, 0.6875, 0.2837, 0.75, 0.375, 0.8048, 0.375, 0.823, 0.375, 0.823, 0.375, 0.8048, 0.375, 0.8048, 0.375, 0.823, 0.375, 0.823, 0.375, 0.8048, 0.375, 0.7865, 0.375, 0.8048, 0.375, 0.8048, 0.375, 0.7865, 0.375, 0.7865, 0.375, 0.8048, 0.375, 0.8048, 0.375, 0.7865, 0.375, 0.7683, 0.375, 0.7865, 0.375, 0.7865, 0.375, 0.7683, 0.375, 0.7683, 0.375, 0.7865, 0.375, 0.7865, 0.375, 0.7683, 0.375, 0.75, 0.375, 0.7683, 0.375, 0.7683, 0.375, 0.75, 0.375, 0.4635, 0.375, 0.4817, 0.375, 0.4817, 0.375, 0.4635, 0.375, 0.4635, 0.375, 0.4817, 0.375, 0.4817, 0.375, 0.4635, 0.375, 0.4452, 0.375, 0.4635, 0.375, 0.4635, 0.375, 0.4452, 0.375, 0.4452, 0.375, 0.4635, 0.375, 0.4635, 0.375, 0.4452, 0.375, 0.427, 0.375, 0.4452, 0.375, 0.4452, 0.375, 0.427, 0.375, 0.427, 0.375, 0.4452, 0.375, 0.4452, 0.375, 0.427, 0.375, 0.4087, 0.375, 0.427, 0.375, 0.427, 0.375, 0.4087, 0.375, 0.4087, 0.375, 0.427, 0.375, 0.427, 0.375, 0.4087, 0.2837, 0.5625, 0.2837, 0.5, 0.2837, 0.5, 0.2837, 0.5625, 0.2837, 0.5625, 0.2837, 0.5, 0.2837, 0.5, 0.2837, 0.5625, 0.375, 0.6875, 0.375, 0.75, 0.375, 0.75, 0.375, 0.6875, 0.375, 0.75, 0.375, 0.7683, 0.375, 0.7683, 0.375, 0.7515, 0.375, 0.4817, 0.375, 0.5, 0.375, 0.5, 0.375, 0.4817, 0.375, 0.5, 0.375, 0.5625, 0.375, 0.5625, 0.375, 0.4998, 0.375, 0.823, 0.375, 0.8413, 0.375, 0.8413, 0.375, 0.823, 0.375, 0.823, 0.375, 0.8413, 0.375, 0.8413, 0.375, 0.823, 0.375, 0.6905, 0.375, 0.6875, 0.375, 0.6845, 0.375, 0.628, 0.375, 0.625, 0.375, 0.622, 0.375, 0.5595, 0.375, 0.5655, 0.375, 0.5625, 0.375, 0.5595, 0.375, 0.5625, 0.375, 0.5655, 0.375, 0.622, 0.375, 0.625, 0.375, 0.628, 0.375, 0.6905, 0.375, 0.6845, 0.375, 0.6875, 0.375, 0.5625, 0.375, 0.5, 0.375, 0.503, 0.375, 0.5595, 0.375, 0.503, 0.375, 0.503, 0.375, 0.5, 0.375, 0.4985, 0.375, 0.75, 0.375, 0.6875, 0.375, 0.6905, 0.375, 0.747, 0.375, 0.6875, 0.375, 0.625, 0.375, 0.628, 0.375, 0.6845, 0.375, 0.625, 0.375, 0.5625, 0.375, 0.5655, 0.375, 0.622, 0.375, 0.5655, 0.375, 0.5655, 0.375, 0.5595, 0.375, 0.5595, 0.375, 0.628, 0.375, 0.628, 0.375, 0.622, 0.375, 0.622, 0.375, 0.6905, 0.375, 0.6905, 0.375, 0.6845, 0.375, 0.6845, 0.375, 0.747, 0.375, 0.747, 0.375, 0.7515, 0.375, 0.7515, 0.375, 0.6845, 0.375, 0.628, 0.375, 0.625, 0.375, 0.6875, 0.375, 0.622, 0.375, 0.5655, 0.375, 0.5625, 0.375, 0.625, 0.375, 0.5595, 0.375, 0.503, 0.375, 0.4998, 0.375, 0.5625, 0.375, 0.747, 0.375, 0.6905, 0.375, 0.6875, 0.375, 0.7502, 0.375, 0.7515, 0.375, 0.7683, 0.375, 0.7683, 0.375, 0.7515, 0.375, 0.6875, 0.375, 0.75, 0.375, 0.75, 0.375, 0.6875, 0.375, 0.6875, 0.375, 0.75, 0.375, 0.75, 0.375, 0.6875, 0.375, 0.4817, 0.375, 0.5, 0.375, 0.5, 0.375, 0.4817, 0.375, 0.4817, 0.375, 0.5, 0.375, 0.5, 0.375, 0.4817, 0.375, 0.823, 0.375, 0.8413, 0.375, 0.8413, 0.375, 0.823, 0.375, 0.823, 0.375, 0.8413, 0.375, 0.8413, 0.375, 0.823, 0.2837, 0.5625, 0.2837, 0.5, 0.2837, 0.5, 0.2837, 0.5625, 0.2837, 0.5625, 0.2837, 0.5, 0.2837, 0.5, 0.2837, 0.5625, 0.375, 0.75, 0.375, 0.7683, 0.375, 0.7683, 0.375, 0.75, 0.375, 0.75, 0.375, 0.7683, 0.375, 0.7683, 0.375, 0.75, 0.375, 0.7683, 0.375, 0.7865, 0.375, 0.7865, 0.375, 0.7683, 0.375, 0.7683, 0.375, 0.7865, 0.375, 0.7865, 0.375, 0.7683, 0.375, 0.7865, 0.375, 0.8048, 0.375, 0.8048, 0.375, 0.7865, 0.375, 0.7865, 0.375, 0.8048, 0.375, 0.8048, 0.375, 0.7865, 0.375, 0.8048, 0.375, 0.823, 0.375, 0.823, 0.375, 0.8048, 0.375, 0.8048, 0.375, 0.823, 0.375, 0.823, 0.375, 0.8048, 0.375, 0.4087, 0.375, 0.427, 0.375, 0.427, 0.375, 0.4087, 0.375, 0.4087, 0.375, 0.427, 0.375, 0.427, 0.375, 0.4087, 0.375, 0.427, 0.375, 0.4452, 0.375, 0.4452, 0.375, 0.427, 0.375, 0.427, 0.375, 0.4452, 0.375, 0.4452, 0.375, 0.427, 0.375, 0.4452, 0.375, 0.4635, 0.375, 0.4635, 0.375, 0.4452, 0.375, 0.4452, 0.375, 0.4635, 0.375, 0.4635, 0.375, 0.4452, 0.375, 0.4635, 0.375, 0.4817, 0.375, 0.4817, 0.375, 0.4635, 0.375, 0.4635, 0.375, 0.4817, 0.375, 0.4817, 0.375, 0.4635, 0.274, 0.6875, 0.274, 0.75, 0.2645, 0.75, 0.2645, 0.6875, 0.2837, 0.75, 0.2837, 0.6875, 0.2837, 0.6875, 0.2837, 0.75, 0.2837, 0.6875, 0.2837, 0.625, 0.2837, 0.625, 0.2837, 0.6875, 0.2837, 0.6875, 0.2837, 0.625, 0.2837, 0.625, 0.2837, 0.6875, 0.2837, 0.625, 0.2837, 0.5625, 0.2837, 0.5625, 0.2837, 0.625, 0.2837, 0.625, 0.2837, 0.5625, 0.2837, 0.5625, 0.2837, 0.625, 0.375, 0.5, 0.375, 0.5625, 0.375, 0.5625, 0.375, 0.5, 0.375, 0.5, 0.375, 0.5625, 0.375, 0.5625, 0.375, 0.5, 0.375, 0.5625, 0.375, 0.625, 0.375, 0.625, 0.375, 0.5625, 0.375, 0.5625, 0.375, 0.625, 0.375, 0.625, 0.375, 0.5625, 0.375, 0.625, 0.375, 0.6875, 0.375, 0.6875, 0.375, 0.625, 0.375, 0.625, 0.375, 0.6875, 0.375, 0.6875, 0.375, 0.625, 0.375, 0.823, 0.375, 0.8413, 0.375, 0.8413, 0.375, 0.823, 0.375, 0.823, 0.375, 0.8413, 0.375, 0.8413, 0.375, 0.823, 0.375, 0.4817, 0.375, 0.5, 0.375, 0.5, 0.375, 0.4817, 0.375, 0.4817, 0.375, 0.5, 0.375, 0.5, 0.375, 0.4817, 0.375, 0.6875, 0.375, 0.75, 0.375, 0.75, 0.375, 0.6875, 0.375, 0.6875, 0.375, 0.75, 0.375, 0.75, 0.375, 0.6875, 0.2837, 0.5625, 0.2837, 0.5, 0.2837, 0.5, 0.2837, 0.5625, 0.2837, 0.5625, 0.2837, 0.5, 0.2837, 0.5, 0.2837, 0.5625, 0.375, 0.4087, 0.375, 0.427, 0.375, 0.427, 0.375, 0.4087, 0.375, 0.4087, 0.375, 0.427, 0.375, 0.427, 0.375, 0.4087, 0.375, 0.427, 0.375, 0.4452, 0.375, 0.4452, 0.375, 0.427, 0.375, 0.427, 0.375, 0.4452, 0.375, 0.4452, 0.375, 0.427, 0.375, 0.4452, 0.375, 0.4635, 0.375, 0.4635, 0.375, 0.4452, 0.375, 0.4452, 0.375, 0.4635, 0.375, 0.4635, 0.375, 0.4452, 0.375, 0.4635, 0.375, 0.4817, 0.375, 0.4817, 0.375, 0.4635, 0.375, 0.4635, 0.375, 0.4817, 0.375, 0.4817, 0.375, 0.4635, 0.375, 0.75, 0.375, 0.7683, 0.375, 0.7683, 0.375, 0.75, 0.375, 0.75, 0.375, 0.7683, 0.375, 0.7683, 0.375, 0.75, 0.375, 0.7683, 0.375, 0.7865, 0.375, 0.7865, 0.375, 0.7683, 0.375, 0.7683, 0.375, 0.7865, 0.375, 0.7865, 0.375, 0.7683, 0.375, 0.7865, 0.375, 0.8048, 0.375, 0.8048, 0.375, 0.7865, 0.375, 0.7865, 0.375, 0.8048, 0.375, 0.8048, 0.375, 0.7865, 0.375, 0.8048, 0.375, 0.823, 0.375, 0.823, 0.375, 0.8048, 0.375, 0.8048, 0.375, 0.823, 0.375, 0.823, 0.375, 0.8048, 0.2837, 0.75, 0.2837, 0.6875, 0.2837, 0.6875, 0.2837, 0.75, 0.2837, 0.75, 0.2837, 0.6875, 0.2837, 0.6875, 0.2837, 0.75, 0.2837, 0.6875, 0.2837, 0.625, 0.2837, 0.625, 0.2837, 0.6875, 0.2837, 0.6875, 0.2837, 0.625, 0.2837, 0.625, 0.2837, 0.6875, 0.2837, 0.625, 0.2837, 0.5625, 0.2837, 0.5625, 0.2837, 0.625, 0.2837, 0.625, 0.2837, 0.5625, 0.2837, 0.5625, 0.2837, 0.625, 0.375, 0.5, 0.375, 0.5625, 0.375, 0.5625, 0.375, 0.5, 0.375, 0.5, 0.375, 0.5625, 0.375, 0.5625, 0.375, 0.5, 0.375, 0.5625, 0.375, 0.625, 0.375, 0.625, 0.375, 0.5625, 0.375, 0.5625, 0.375, 0.625, 0.375, 0.625, 0.375, 0.5625, 0.375, 0.625, 0.375, 0.6875, 0.375, 0.6875, 0.375, 0.625, 0.375, 0.625, 0.375, 0.6875, 0.375, 0.6875, 0.375, 0.625, 0.2837, 0.6875, 0.2837, 0.75, 0.274, 0.75, 0.274, 0.6875, 0.375, 0.8048, 0.375, 0.823, 0.375, 0.823, 0.375, 0.8048, 0.375, 0.8048, 0.375, 0.823, 0.375, 0.823, 0.375, 0.8048, 0.375, 0.8048, 0.375, 0.823, 0.375, 0.823, 0.375, 0.8048, 0.375, 0.8048, 0.375, 0.823, 0.375, 0.823, 0.375, 0.8048, 0.375, 0.8048, 0.375, 0.823, 0.375, 0.823, 0.375, 0.8048, 0.375, 0.8048, 0.375, 0.823, 0.375, 0.823, 0.375, 0.8048, 0.375, 0.7865, 0.375, 0.8048, 0.375, 0.8048, 0.375, 0.7865, 0.375, 0.7865, 0.375, 0.8048, 0.375, 0.8048, 0.375, 0.7865, 0.375, 0.7865, 0.375, 0.8048, 0.375, 0.8048, 0.375, 0.7865, 0.375, 0.7865, 0.375, 0.8048, 0.375, 0.8048, 0.375, 0.7865, 0.375, 0.7865, 0.375, 0.8048, 0.375, 0.8048, 0.375, 0.7865, 0.375, 0.7865, 0.375, 0.8048, 0.375, 0.8048, 0.375, 0.7865, 0.375, 0.7683, 0.375, 0.7865, 0.375, 0.7865, 0.375, 0.7683, 0.375, 0.7683, 0.375, 0.7865, 0.375, 0.7865, 0.375, 0.7683, 0.375, 0.7683, 0.375, 0.7865, 0.375, 0.7865, 0.375, 0.7683, 0.375, 0.7683, 0.375, 0.7865, 0.375, 0.7865, 0.375, 0.7683, 0.375, 0.7683, 0.375, 0.7865, 0.375, 0.7865, 0.375, 0.7683, 0.375, 0.7683, 0.375, 0.7865, 0.375, 0.7865, 0.375, 0.7683, 0.375, 0.7501, 0.375, 0.7501, 0.375, 0.75, 0.375, 0.75, 0.375, 0.7501, 0.375, 0.7501, 0.375, 0.7501, 0.375, 0.75, 0.375, 0.7501, 0.375, 0.7502, 0.375, 0.7501, 0.375, 0.7501, 0.375, 0.7501, 0.375, 0.7501, 0.375, 0.7501, 0.375, 0.7501, 0.375, 0.7501, 0.375, 0.7502, 0.375, 0.7501, 0.375, 0.7501, 0.375, 0.7502, 0.375, 0.7502, 0.375, 0.7502, 0.375, 0.7501, 0.375, 0.7501, 0.375, 0.7502, 0.375, 0.7501, 0.375, 0.7501, 0.375, 0.7502, 0.375, 0.7502, 0.375, 0.7502, 0.375, 0.7501, 0.375, 0.7502, 0.375, 0.7503, 0.375, 0.7502, 0.375, 0.7502, 0.375, 0.7501, 0.375, 0.7502, 0.375, 0.7502, 0.375, 0.7501, 0.375, 0.7502, 0.375, 0.7502, 0.375, 0.7502, 0.375, 0.7502, 0.375, 0.7502, 0.375, 0.7503, 0.375, 0.7503, 0.375, 0.7502, 0.375, 0.7501, 0.375, 0.7502, 0.375, 0.7502, 0.375, 0.7501, 0.375, 0.7502, 0.375, 0.7503, 0.375, 0.7502, 0.375, 0.7502, 0.375, 0.7503, 0.375, 0.7503, 0.375, 0.7503, 0.375, 0.7502, 0.375, 0.75, 0.375, 0.75, 0.375, 0.7502, 0.375, 0.7501, 0.375, 0.75, 0.375, 0.75, 0.375, 0.7503, 0.375, 0.7502, 0.375, 0.75, 0.375, 0.75, 0.375, 0.7503, 0.375, 0.7503, 0.2837, 0.75, 0.2837, 0.75, 0.2837, 0.75, 0.2837, 0.75, 0.2837, 0.75, 0.2837, 0.75, 0.2837, 0.75, 0.2837, 0.75, 0.2837, 0.75, 0.2837, 0.75, 0.2837, 0.75, 0.2837, 0.75, 0.2837, 0.75, 0.2837, 0.75, 0.2837, 0.75, 0.2837, 0.75, 0.2837, 0.75, 0.2837, 0.75, 0.2837, 0.75, 0.2837, 0.75, 0.2837, 0.75, 0.2837, 0.75, 0.2837, 0.75, 0.2837, 0.75, 0.2837, 0.75, 0.2837, 0.75, 0.2837, 0.75, 0.2837, 0.75, 0.2837, 0.75, 0.2837, 0.75, 0.2837, 0.75, 0.2837, 0.75, 0.2837, 0.75, 0.2837, 0.75, 0.2837, 0.75, 0.2837, 0.75, 0.2837, 0.75, 0.2837, 0.75, 0.2837, 0.75, 0.2837, 0.75, 0.2837, 0.75, 0.2837, 0.75, 0.2837, 0.75, 0.2837, 0.75, 0.2837, 0.75, 0.2837, 0.75, 0.2837, 0.75, 0.2837, 0.75, 0.375, 0.625, 0.375, 0.6875, 0.375, 0.6875, 0.375, 0.625, 0.375, 0.625, 0.375, 0.6875, 0.375, 0.6875, 0.375, 0.625, 0.375, 0.625, 0.375, 0.6875, 0.375, 0.6875, 0.375, 0.625, 0.375, 0.625, 0.375, 0.6875, 0.375, 0.6875, 0.375, 0.625, 0.375, 0.5625, 0.375, 0.625, 0.375, 0.625, 0.375, 0.5625, 0.375, 0.5625, 0.375, 0.625, 0.375, 0.625, 0.375, 0.5625, 0.375, 0.5625, 0.375, 0.625, 0.375, 0.625, 0.375, 0.5625, 0.375, 0.5625, 0.375, 0.625, 0.375, 0.625, 0.375, 0.5625, 0.375, 0.4817, 0.375, 0.5, 0.375, 0.5, 0.375, 0.4817, 0.375, 0.4817, 0.375, 0.5, 0.375, 0.5, 0.375, 0.4817, 0.375, 0.4817, 0.375, 0.5, 0.375, 0.5, 0.375, 0.4817, 0.375, 0.4817, 0.375, 0.5, 0.375, 0.5, 0.375, 0.4817, 0.2837, 0.625, 0.2837, 0.5625, 0.2837, 0.5625, 0.2837, 0.625, 0.2837, 0.625, 0.2837, 0.5625, 0.2837, 0.5625, 0.2837, 0.625, 0.2837, 0.625, 0.2837, 0.5625, 0.2837, 0.5625, 0.2837, 0.625, 0.2837, 0.625, 0.2837, 0.5625, 0.2837, 0.5625, 0.2837, 0.625, 0.2837, 0.6875, 0.2837, 0.625, 0.2837, 0.625, 0.2837, 0.6875, 0.2837, 0.6875, 0.2837, 0.625, 0.2837, 0.625, 0.2837, 0.6875, 0.2837, 0.6875, 0.2837, 0.625, 0.2837, 0.625, 0.2837, 0.6875, 0.2837, 0.6875, 0.2837, 0.625, 0.2837, 0.625, 0.2837, 0.6875, 0.2837, 0.75, 0.2837, 0.6875, 0.2837, 0.6875, 0.2837, 0.75, 0.2837, 0.75, 0.2837, 0.6875, 0.2837, 0.6875, 0.2837, 0.75, 0.2837, 0.75, 0.2837, 0.6875, 0.2837, 0.6875, 0.2837, 0.75, 0.2837, 0.75, 0.2837, 0.6875, 0.2837, 0.6875, 0.2837, 0.75, 0.375, 0.4635, 0.375, 0.4817, 0.375, 0.4817, 0.375, 0.4635, 0.375, 0.4635, 0.375, 0.4817, 0.375, 0.4817, 0.375, 0.4635, 0.375, 0.4635, 0.375, 0.4817, 0.375, 0.4817, 0.375, 0.4635, 0.375, 0.4635, 0.375, 0.4817, 0.375, 0.4817, 0.375, 0.4635, 0.375, 0.4452, 0.375, 0.4635, 0.375, 0.4635, 0.375, 0.4452, 0.375, 0.4452, 0.375, 0.4635, 0.375, 0.4635, 0.375, 0.4452, 0.375, 0.4452, 0.375, 0.4635, 0.375, 0.4635, 0.375, 0.4452, 0.375, 0.4452, 0.375, 0.4635, 0.375, 0.4635, 0.375, 0.4452, 0.375, 0.427, 0.375, 0.4452, 0.375, 0.4452, 0.375, 0.427, 0.375, 0.427, 0.375, 0.4452, 0.375, 0.4452, 0.375, 0.427, 0.375, 0.427, 0.375, 0.4452, 0.375, 0.4452, 0.375, 0.427, 0.375, 0.427, 0.375, 0.4452, 0.375, 0.4452, 0.375, 0.427, 0.375, 0.4087, 0.375, 0.427, 0.375, 0.427, 0.375, 0.4087, 0.375, 0.4087, 0.375, 0.427, 0.375, 0.427, 0.375, 0.4087, 0.375, 0.4087, 0.375, 0.427, 0.375, 0.427, 0.375, 0.4087, 0.375, 0.4087, 0.375, 0.427, 0.375, 0.427, 0.375, 0.4087, 0.375, 0.8048, 0.375, 0.823, 0.375, 0.823, 0.375, 0.8048, 0.375, 0.8048, 0.375, 0.823, 0.375, 0.823, 0.375, 0.8048, 0.375, 0.8048, 0.375, 0.823, 0.375, 0.823, 0.375, 0.8048, 0.375, 0.8048, 0.375, 0.823, 0.375, 0.823, 0.375, 0.8048, 0.375, 0.7865, 0.375, 0.8048, 0.375, 0.8048, 0.375, 0.7865, 0.375, 0.7865, 0.375, 0.8048, 0.375, 0.8048, 0.375, 0.7865, 0.375, 0.7865, 0.375, 0.8048, 0.375, 0.8048, 0.375, 0.7865, 0.375, 0.7865, 0.375, 0.8048, 0.375, 0.8048, 0.375, 0.7865, 0.375, 0.7683, 0.375, 0.7865, 0.375, 0.7865, 0.375, 0.7683, 0.375, 0.7683, 0.375, 0.7865, 0.375, 0.7865, 0.375, 0.7683, 0.375, 0.7683, 0.375, 0.7865, 0.375, 0.7865, 0.375, 0.7683, 0.375, 0.7683, 0.375, 0.7865, 0.375, 0.7865, 0.375, 0.7683, 0.375, 0.75, 0.375, 0.7683, 0.375, 0.7683, 0.375, 0.75, 0.375, 0.75, 0.375, 0.7683, 0.375, 0.7683, 0.375, 0.75, 0.375, 0.75, 0.375, 0.7683, 0.375, 0.7683, 0.375, 0.75, 0.375, 0.6875, 0.375, 0.75, 0.375, 0.75, 0.375, 0.6875, 0.375, 0.6875, 0.375, 0.75, 0.375, 0.75, 0.375, 0.6875, 0.375, 0.6875, 0.375, 0.75, 0.375, 0.75, 0.375, 0.6875, 0.375, 0.6875, 0.375, 0.75, 0.375, 0.75, 0.375, 0.6875, 0.375, 0.823, 0.375, 0.8413, 0.375, 0.8413, 0.375, 0.823, 0.375, 0.823, 0.375, 0.8413, 0.375, 0.8413, 0.375, 0.823, 0.375, 0.823, 0.375, 0.8413, 0.375, 0.8413, 0.375, 0.823, 0.2837, 0.75, 0.2837, 0.75, 0.2837, 0.75, 0.2837, 0.75, 0.2837, 0.75, 0.2837, 0.75, 0.2837, 0.75, 0.2837, 0.75, 0.2837, 0.5625, 0.2837, 0.5, 0.2837, 0.5, 0.2837, 0.5625, 0.2837, 0.5625, 0.2837, 0.5, 0.2837, 0.5, 0.2837, 0.5625, 0.2837, 0.5625, 0.2837, 0.5, 0.2837, 0.5, 0.2837, 0.5625, 0.2837, 0.5625, 0.2837, 0.5, 0.2837, 0.5, 0.2837, 0.5625, 0.375, 0.75, 0.375, 0.75, 0.375, 0.75, 0.375, 0.75, 0.375, 0.75, 0.375, 0.7501, 0.375, 0.75, 0.375, 0.75, 0.375, 0.7501, 0.375, 0.7501, 0.375, 0.75, 0.375, 0.75, 0.375, 0.5, 0.375, 0.5625, 0.375, 0.5625, 0.375, 0.5, 0.375, 0.5, 0.375, 0.5625, 0.375, 0.5625, 0.375, 0.5, 0.375, 0.5, 0.375, 0.5625, 0.375, 0.5625, 0.375, 0.5, 0.375, 0.5, 0.375, 0.5625, 0.375, 0.5625, 0.375, 0.5, 0.2837, 0.75, 0.2837, 0.75, 0.375, 0.8413, 0.375, 0.8413, 0.2837, 0.75, 0.375, 0.8413, 0.0, 0.0, 0.0, 0.0, 0.375, 0.823, 0.0, 0.0, 0.375, 0.8413, 0.375, 0.8413, 0.2837, 0.75, 0.375, 0.823, 0.375, 0.75, 0.375, 0.7683, 0.375, 0.7683, 0.375, 0.75, 0.0, 0.0, 0.0, 0.0, 0.375, 0.7683, 0.0, 0.0, 0.0, 0.0, 0.375, 0.75, 0.0, 0.0, 0.0, 0.0, 0.0, 0.0, 0.0, 0.0])
me_cubo.update()

# ---- objects
ob_light = bpy.data.objects.new('Light', light_light)
ob_camera = bpy.data.objects.new('Camera', cam_camera)
ob_vac_o = bpy.data.objects.new('Vacío', None)
ob_cubo = bpy.data.objects.new('Cubo', me_cubo)
ob_vac_o_001 = bpy.data.objects.new('Vacío.001', None)

# ---- transforms, parenting, visibility, modifiers, constraints
ob_light.location = (4.076, 1.005, 5.904)
ob_light.rotation_euler = (0.6503, 0.05522, 1.866)
ob_light.lock_rotations_4d = False
ob_light.empty_display_type = 'ARROWS'
ob_light.color = (0.0, 0.0, 0.0, 0.0)
ob_light.lineart.crease_threshold = 0.0
ob_camera.location = (7.359, -6.926, 4.958)
ob_camera.rotation_euler = (1.109, 0.0, 0.8149)
ob_camera.lock_rotations_4d = False
ob_camera.empty_display_type = 'ARROWS'
ob_camera.color = (0.0, 0.0, 0.0, 0.0)
ob_camera.display_type = 'WIRE'
ob_camera.lineart.crease_threshold = 0.0
ob_vac_o.location = (-0.2314, 0.0, 0.0)
ob_vac_o.rotation_euler = (1.571, -0.0, -0.0)
ob_vac_o.scale = (2.616, 2.616, 2.616)
ob_vac_o.empty_display_type = 'IMAGE'
ob_vac_o.empty_display_size = 5.0
ob_vac_o.use_empty_image_alpha = True
ob_vac_o.color = (1.0, 1.0, 1.0, 0.3386)
ob_cubo.location = (0.0, 0.0, -0.1771)
ob_cubo.scale = (1.09, 0.3602, 1.573)
_m = ob_cubo.modifiers.new('Simetrizar', 'MIRROR')
_m.use_clip = True
ob_vac_o_001.location = (-4.835, -2.038, -0.3527)
ob_vac_o_001.rotation_euler = (1.571, -0.0, 1.571)
ob_vac_o_001.scale = (2.015, 2.015, 2.015)
ob_vac_o_001.empty_display_type = 'IMAGE'
ob_vac_o_001.empty_display_size = 5.0

# ---- collection membership
col_collection.objects.link(ob_light)
col_collection.objects.link(ob_camera)
col_collection.objects.link(ob_vac_o)
col_collection.objects.link(ob_cubo)
col_collection.objects.link(ob_vac_o_001)

# ---- scene / render settings (as saved in the file)
scene.camera = ob_camera
scene.frame_start = 1; scene.frame_end = 250; scene.frame_set(0)
scene.render.engine = 'BLENDER_EEVEE_NEXT'
scene.cycles.sampling_pattern = 'TABULATED_SOBOL'
scene.cycles.use_light_tree = False
scene.view_settings.view_transform = 'Filmic'
bpy.context.view_layer.update()

